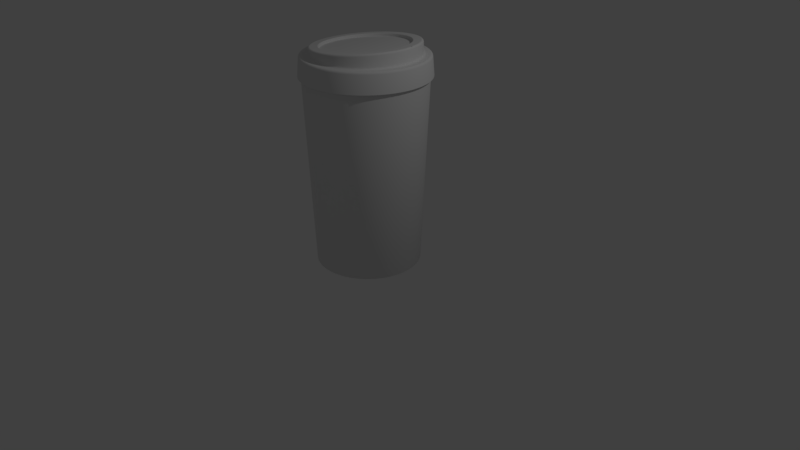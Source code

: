 # Source: coffeeCup2.blend  (saved by Blender 2.79.0; exported with 4.5.12 LTS)
import bpy
from mathutils import Matrix  # noqa: F401  (used for matrix-valued properties, if any)

bpy.ops.wm.read_factory_settings(use_empty=True)
scene = bpy.context.scene
scene.name = 'Scene'

# ---- collections
col_collection_1 = bpy.data.collections.new('Collection 1'); scene.collection.children.link(col_collection_1)

# ---- world
world_world = bpy.data.worlds.new('World'); scene.world = world_world
world_world.color = (0.05088, 0.05088, 0.05088)
world_world.use_sun_shadow = False
world_world.sun_shadow_jitter_overblur = 0.0
world_world.cycles.sampling_method = 'MANUAL'

# ---- cameras
cam_camera = bpy.data.cameras.new('Camera')
cam_camera.clip_end = 100.0
cam_camera.lens = 35.0
cam_camera.sensor_width = 32.0
cam_camera.sensor_height = 18.0
cam_camera.ortho_scale = 7.314
cam_camera.dof.focus_distance = 0.0
cam_camera.dof.aperture_fstop = 128.0

# ---- lights
light_lamp = bpy.data.lights.new('Lamp', 'POINT')
light_lamp.transmission_factor = 0.0
light_lamp.cutoff_distance = 30.0
light_lamp.energy = 100.0
light_lamp.shadow_buffer_clip_start = 1.001
light_lamp.shadow_soft_size = 0.1
light_lamp.shadow_maximum_resolution = 0.006
light_lamp.use_absolute_resolution = True

# ---- meshes
me_cylinder = bpy.data.meshes.new('Cylinder')
me_cylinder.from_pydata([(-6.09e-05, 0.7594, 2.375), (0.07437, 0.7557, 2.375), (0.1481, 0.7448, 2.375), (0.2204, 0.7267, 2.375), (0.2905, 0.7016, 2.375), (0.3579, 0.6697, 2.375), (0.4218, 0.6314, 2.375), (0.4817, 0.587, 2.375), (0.5369, 0.537, 2.375), (0.5869, 0.4817, 2.375), (0.6313, 0.4219, 2.375), (0.6696, 0.358, 2.375), (0.7015, 0.2906, 2.375), (0.7266, 0.2204, 2.375), (0.7447, 0.1481, 2.375), (0.7557, 0.07443, 2.375), (0.7593, -1.831e-07, 2.375), (0.7557, -0.07443, 2.375), (0.7447, -0.1481, 2.375), (0.7266, -0.2204, 2.375), (0.7015, -0.2906, 2.375), (0.6696, -0.358, 2.375), (0.6313, -0.4219, 2.375), (0.5869, -0.4817, 2.375), (0.5369, -0.537, 2.375), (0.4817, -0.587, 2.375), (0.4218, -0.6314, 2.375), (0.3579, -0.6697, 2.375), (0.2905, -0.7016, 2.375), (0.2204, -0.7267, 2.375), (0.1481, -0.7448, 2.375), (0.07437, -0.7557, 2.375), (-6.151e-05, -0.7594, 2.375), (-0.07449, -0.7557, 2.375), (-0.1482, -0.7448, 2.375), (-0.2205, -0.7267, 2.375), (-0.2907, -0.7016, 2.375), (-0.358, -0.6697, 2.375), (-0.4219, -0.6314, 2.375), (-0.4818, -0.587, 2.375), (-0.537, -0.537, 2.375), (-0.5871, -0.4817, 2.375), (-0.6315, -0.4219, 2.375), (-0.6698, -0.358, 2.375), (-0.7016, -0.2906, 2.375), (-0.7267, -0.2204, 2.375), (-0.7448, -0.1481, 2.375), (-0.7558, -0.07443, 2.375), (-0.7594, -4.124e-07, 2.375), (-0.7558, 0.07443, 2.375), (-0.7448, 0.1481, 2.375), (-0.7267, 0.2204, 2.375), (-0.7016, 0.2906, 2.375), (-0.6698, 0.358, 2.375), (-0.6315, 0.4219, 2.375), (-0.5871, 0.4817, 2.375), (-0.537, 0.537, 2.375), (-0.4818, 0.587, 2.375), (-0.4219, 0.6314, 2.375), (-0.358, 0.6697, 2.375), (-0.2907, 0.7016, 2.375), (-0.2205, 0.7267, 2.375), (-0.1482, 0.7448, 2.375), (-0.0745, 0.7557, 2.375), (-6.088e-05, 0.7973, 2.375), (0.07809, 0.7935, 2.375), (0.1555, 0.782, 2.375), (0.2314, 0.763, 2.375), (0.3051, 0.7366, 2.375), (0.3758, 0.7032, 2.375), (0.4429, 0.663, 2.375), (0.5058, 0.6164, 2.375), (0.5637, 0.5638, 2.375), (0.6163, 0.5058, 2.375), (0.6629, 0.443, 2.375), (0.7031, 0.3759, 2.375), (0.7366, 0.3051, 2.375), (0.7629, 0.2315, 2.375), (0.782, 0.1556, 2.375), (0.7934, 0.07815, 2.375), (0.7973, -1.787e-07, 2.375), (0.7934, -0.07815, 2.375), (0.782, -0.1556, 2.375), (0.7629, -0.2315, 2.375), (0.7366, -0.3051, 2.375), (0.7031, -0.3759, 2.375), (0.6629, -0.443, 2.375), (0.6163, -0.5058, 2.375), (0.5637, -0.5638, 2.375), (0.5058, -0.6164, 2.375), (0.4429, -0.663, 2.375), (0.3758, -0.7032, 2.375), (0.3051, -0.7366, 2.375), (0.2314, -0.763, 2.375), (0.1555, -0.782, 2.375), (0.07809, -0.7935, 2.375), (-6.152e-05, -0.7973, 2.375), (-0.07821, -0.7935, 2.375), (-0.1556, -0.782, 2.375), (-0.2315, -0.763, 2.375), (-0.3052, -0.7366, 2.375), (-0.3759, -0.7032, 2.375), (-0.443, -0.663, 2.375), (-0.5059, -0.6164, 2.375), (-0.5639, -0.5638, 2.375), (-0.6164, -0.5058, 2.375), (-0.663, -0.443, 2.375), (-0.7033, -0.3759, 2.375), (-0.7367, -0.3051, 2.375), (-0.7631, -0.2315, 2.375), (-0.7821, -0.1556, 2.375), (-0.7936, -0.07815, 2.375), (-0.7974, -4.195e-07, 2.375), (-0.7936, 0.07815, 2.375), (-0.7821, 0.1556, 2.375), (-0.7631, 0.2315, 2.375), (-0.7367, 0.3051, 2.375), (-0.7033, 0.3759, 2.375), (-0.663, 0.443, 2.375), (-0.6164, 0.5058, 2.375), (-0.5639, 0.5638, 2.375), (-0.5059, 0.6164, 2.375), (-0.443, 0.663, 2.375), (-0.3759, 0.7032, 2.375), (-0.3052, 0.7366, 2.375), (-0.2315, 0.763, 2.375), (-0.1556, 0.782, 2.375), (-0.07822, 0.7935, 2.375), (-6.074e-05, 0.696, 2.625), (-0.0002814, 0.6706, 2.65), (-9.029e-05, 0.6833, 2.628), (-0.0001711, 0.674, 2.638), (0.06541, 0.6674, 2.65), (0.06816, 0.6926, 2.625), (0.06588, 0.6708, 2.638), (0.06688, 0.68, 2.628), (0.1305, 0.6577, 2.65), (0.1357, 0.6826, 2.625), (0.1313, 0.6611, 2.637), (0.1332, 0.6702, 2.628), (0.1943, 0.6418, 2.65), (0.202, 0.666, 2.625), (0.1954, 0.645, 2.637), (0.1982, 0.6539, 2.628), (0.2562, 0.6196, 2.65), (0.2663, 0.643, 2.625), (0.2577, 0.6227, 2.637), (0.2614, 0.6313, 2.628), (0.3157, 0.5914, 2.65), (0.328, 0.6138, 2.625), (0.3175, 0.5944, 2.637), (0.322, 0.6026, 2.628), (0.3721, 0.5576, 2.65), (0.3866, 0.5787, 2.625), (0.3742, 0.5604, 2.637), (0.3795, 0.5681, 2.628), (0.425, 0.5184, 2.65), (0.4415, 0.538, 2.625), (0.4273, 0.521, 2.637), (0.4334, 0.5282, 2.628), (0.4737, 0.4742, 2.65), (0.4921, 0.4921, 2.625), (0.4763, 0.4766, 2.637), (0.483, 0.4832, 2.628), (0.5179, 0.4254, 2.65), (0.5379, 0.4415, 2.625), (0.5207, 0.4276, 2.637), (0.5281, 0.4335, 2.628), (0.5571, 0.3726, 2.65), (0.5786, 0.3867, 2.625), (0.5601, 0.3745, 2.637), (0.568, 0.3796, 2.628), (0.5909, 0.3161, 2.65), (0.6137, 0.3281, 2.625), (0.5941, 0.3177, 2.637), (0.6025, 0.3221, 2.628), (0.619, 0.2566, 2.65), (0.6429, 0.2663, 2.625), (0.6224, 0.2579, 2.637), (0.6312, 0.2615, 2.628), (0.6412, 0.1947, 2.65), (0.6659, 0.202, 2.625), (0.6447, 0.1957, 2.637), (0.6538, 0.1984, 2.628), (0.6572, 0.1308, 2.65), (0.6825, 0.1358, 2.625), (0.6608, 0.1315, 2.637), (0.67, 0.1333, 2.628), (0.6668, 0.06573, 2.65), (0.6926, 0.06822, 2.625), (0.6705, 0.06607, 2.637), (0.6799, 0.06698, 2.628), (0.6701, -1.79e-07, 2.65), (0.6959, -1.794e-07, 2.625), (0.6737, -1.79e-07, 2.637), (0.6832, -1.792e-07, 2.628), (0.6668, -0.06573, 2.65), (0.6926, -0.06822, 2.625), (0.6705, -0.06607, 2.637), (0.6799, -0.06698, 2.628), (0.6572, -0.1308, 2.65), (0.6825, -0.1358, 2.625), (0.6608, -0.1315, 2.637), (0.67, -0.1333, 2.628), (0.6412, -0.1947, 2.65), (0.6659, -0.202, 2.625), (0.6447, -0.1957, 2.637), (0.6538, -0.1984, 2.628), (0.619, -0.2566, 2.65), (0.6429, -0.2663, 2.625), (0.6224, -0.2579, 2.637), (0.6312, -0.2615, 2.628), (0.5909, -0.3161, 2.65), (0.6137, -0.3281, 2.625), (0.5941, -0.3177, 2.637), (0.6025, -0.3221, 2.628), (0.5571, -0.3726, 2.65), (0.5786, -0.3867, 2.625), (0.5601, -0.3745, 2.637), (0.568, -0.3796, 2.628), (0.5179, -0.4254, 2.65), (0.5379, -0.4415, 2.625), (0.5207, -0.4276, 2.637), (0.5281, -0.4335, 2.628), (0.4737, -0.4742, 2.65), (0.4921, -0.4921, 2.625), (0.4763, -0.4766, 2.637), (0.483, -0.4832, 2.628), (0.425, -0.5184, 2.65), (0.4415, -0.538, 2.625), (0.4273, -0.521, 2.637), (0.4334, -0.5282, 2.628), (0.3721, -0.5576, 2.65), (0.3866, -0.5787, 2.625), (0.3742, -0.5604, 2.637), (0.3795, -0.5681, 2.628), (0.3157, -0.5914, 2.65), (0.328, -0.6138, 2.625), (0.3175, -0.5944, 2.637), (0.322, -0.6026, 2.628), (0.2562, -0.6196, 2.65), (0.2663, -0.643, 2.625), (0.2577, -0.6227, 2.637), (0.2614, -0.6313, 2.628), (0.1943, -0.6418, 2.65), (0.202, -0.666, 2.625), (0.1954, -0.645, 2.637), (0.1982, -0.6539, 2.628), (0.1305, -0.6577, 2.65), (0.1357, -0.6826, 2.625), (0.1313, -0.6611, 2.637), (0.1332, -0.6702, 2.628), (0.06541, -0.6674, 2.65), (0.06816, -0.6926, 2.625), (0.06587, -0.6708, 2.638), (0.06688, -0.68, 2.628), (-0.0002822, -0.6706, 2.65), (-6.145e-05, -0.696, 2.625), (-0.0001718, -0.674, 2.638), (-9.101e-05, -0.6833, 2.628), (-0.06597, -0.6674, 2.65), (-0.06828, -0.6926, 2.625), (-0.06622, -0.6708, 2.638), (-0.06706, -0.68, 2.628), (-0.131, -0.6577, 2.65), (-0.1358, -0.6826, 2.625), (-0.1316, -0.6611, 2.638), (-0.1334, -0.6702, 2.628), (-0.1948, -0.6418, 2.65), (-0.2021, -0.666, 2.625), (-0.1958, -0.645, 2.638), (-0.1984, -0.6539, 2.628), (-0.2567, -0.6196, 2.65), (-0.2664, -0.643, 2.625), (-0.258, -0.6227, 2.638), (-0.2616, -0.6313, 2.628), (-0.3162, -0.5914, 2.65), (-0.3281, -0.6138, 2.625), (-0.3178, -0.5944, 2.638), (-0.3222, -0.6026, 2.628), (-0.3726, -0.5576, 2.65), (-0.3867, -0.5787, 2.625), (-0.3745, -0.5604, 2.637), (-0.3797, -0.5681, 2.628), (-0.4254, -0.5184, 2.65), (-0.4416, -0.538, 2.625), (-0.4276, -0.521, 2.637), (-0.4335, -0.5282, 2.628), (-0.4741, -0.4742, 2.65), (-0.4922, -0.4921, 2.625), (-0.4766, -0.4766, 2.637), (-0.4832, -0.4832, 2.628), (-0.5182, -0.4254, 2.65), (-0.5381, -0.4415, 2.625), (-0.521, -0.4276, 2.637), (-0.5282, -0.4335, 2.628), (-0.5573, -0.3726, 2.65), (-0.5787, -0.3867, 2.625), (-0.5603, -0.3745, 2.637), (-0.5682, -0.3796, 2.628), (-0.5911, -0.3161, 2.65), (-0.6139, -0.3281, 2.625), (-0.5943, -0.3177, 2.637), (-0.6026, -0.3221, 2.628), (-0.6192, -0.2566, 2.65), (-0.6431, -0.2663, 2.625), (-0.6226, -0.2579, 2.637), (-0.6313, -0.2615, 2.628), (-0.6413, -0.1947, 2.65), (-0.6661, -0.202, 2.625), (-0.6448, -0.1957, 2.637), (-0.6539, -0.1984, 2.628), (-0.6573, -0.1308, 2.65), (-0.6827, -0.1358, 2.625), (-0.6609, -0.1315, 2.637), (-0.6702, -0.1333, 2.628), (-0.6669, -0.06573, 2.65), (-0.6927, -0.06822, 2.625), (-0.6706, -0.06607, 2.637), (-0.68, -0.06698, 2.628), (-0.6702, -4.195e-07, 2.65), (-0.696, -4.186e-07, 2.625), (-0.6738, -4.194e-07, 2.637), (-0.6833, -4.191e-07, 2.628), (-0.6669, 0.06573, 2.65), (-0.6927, 0.06822, 2.625), (-0.6706, 0.06607, 2.637), (-0.68, 0.06697, 2.628), (-0.6573, 0.1308, 2.65), (-0.6827, 0.1358, 2.625), (-0.6609, 0.1315, 2.637), (-0.6702, 0.1333, 2.628), (-0.6413, 0.1947, 2.65), (-0.6661, 0.202, 2.625), (-0.6448, 0.1957, 2.637), (-0.6539, 0.1984, 2.628), (-0.6192, 0.2566, 2.65), (-0.6431, 0.2663, 2.625), (-0.6226, 0.2579, 2.637), (-0.6313, 0.2615, 2.628), (-0.5911, 0.3161, 2.65), (-0.6139, 0.3281, 2.625), (-0.5943, 0.3177, 2.637), (-0.6026, 0.3221, 2.628), (-0.5573, 0.3726, 2.65), (-0.5787, 0.3867, 2.625), (-0.5603, 0.3745, 2.637), (-0.5682, 0.3796, 2.628), (-0.5182, 0.4254, 2.65), (-0.5381, 0.4415, 2.625), (-0.521, 0.4276, 2.637), (-0.5282, 0.4335, 2.628), (-0.4741, 0.4742, 2.65), (-0.4922, 0.4921, 2.625), (-0.4766, 0.4766, 2.637), (-0.4832, 0.4832, 2.628), (-0.4254, 0.5184, 2.65), (-0.4416, 0.538, 2.625), (-0.4276, 0.521, 2.638), (-0.4335, 0.5282, 2.628), (-0.3726, 0.5576, 2.65), (-0.3867, 0.5787, 2.625), (-0.3745, 0.5604, 2.637), (-0.3797, 0.5681, 2.628), (-0.3162, 0.5914, 2.65), (-0.3281, 0.6138, 2.625), (-0.3178, 0.5944, 2.638), (-0.3222, 0.6026, 2.628), (-0.2567, 0.6196, 2.65), (-0.2664, 0.643, 2.625), (-0.258, 0.6227, 2.638), (-0.2616, 0.6313, 2.628), (-0.1948, 0.6418, 2.65), (-0.2021, 0.666, 2.625), (-0.1958, 0.645, 2.638), (-0.1984, 0.6539, 2.628), (-0.131, 0.6577, 2.65), (-0.1358, 0.6826, 2.625), (-0.1316, 0.6611, 2.638), (-0.1334, 0.6702, 2.628), (-0.06598, 0.6674, 2.65), (-0.06828, 0.6926, 2.625), (-0.06622, 0.6708, 2.638), (-0.06706, 0.68, 2.628), (0.07365, 0.7484, 2.625), (0.07633, 0.7756, 2.6), (0.07492, 0.7613, 2.622), (0.0759, 0.7713, 2.613), (-6.089e-05, 0.7794, 2.6), (-6.085e-05, 0.7521, 2.625), (-6.088e-05, 0.775, 2.613), (-6.087e-05, 0.765, 2.622), (0.1467, 0.7376, 2.625), (0.152, 0.7644, 2.6), (0.1492, 0.7503, 2.622), (0.1511, 0.7601, 2.613), (0.2183, 0.7197, 2.625), (0.2262, 0.7458, 2.6), (0.222, 0.7321, 2.622), (0.2249, 0.7416, 2.613), (0.2877, 0.6948, 2.625), (0.2982, 0.7201, 2.6), (0.2927, 0.7068, 2.622), (0.2965, 0.716, 2.613), (0.3545, 0.6633, 2.625), (0.3673, 0.6874, 2.6), (0.3606, 0.6747, 2.622), (0.3653, 0.6835, 2.613), (0.4178, 0.6253, 2.625), (0.4329, 0.648, 2.6), (0.425, 0.6361, 2.622), (0.4305, 0.6444, 2.613), (0.477, 0.5814, 2.625), (0.4944, 0.6025, 2.6), (0.4853, 0.5914, 2.622), (0.4916, 0.5991, 2.613), (0.5317, 0.5318, 2.625), (0.5511, 0.5511, 2.6), (0.5409, 0.5409, 2.622), (0.548, 0.548, 2.613), (0.5813, 0.4771, 2.625), (0.6024, 0.4944, 2.6), (0.5913, 0.4853, 2.622), (0.599, 0.4917, 2.613), (0.6253, 0.4178, 2.625), (0.648, 0.433, 2.6), (0.636, 0.425, 2.622), (0.6443, 0.4306, 2.613), (0.6632, 0.3545, 2.625), (0.6873, 0.3674, 2.6), (0.6746, 0.3606, 2.622), (0.6834, 0.3653, 2.613), (0.6948, 0.2878, 2.625), (0.72, 0.2983, 2.6), (0.7067, 0.2928, 2.622), (0.716, 0.2966, 2.613), (0.7196, 0.2183, 2.625), (0.7458, 0.2262, 2.6), (0.732, 0.2221, 2.622), (0.7416, 0.225, 2.613), (0.7376, 0.1467, 2.625), (0.7644, 0.1521, 2.6), (0.7502, 0.1492, 2.622), (0.7601, 0.1512, 2.613), (0.7484, 0.07372, 2.625), (0.7756, 0.07639, 2.6), (0.7613, 0.07498, 2.622), (0.7712, 0.07596, 2.613), (0.752, -1.804e-07, 2.625), (0.7793, -1.806e-07, 2.6), (0.7649, -1.806e-07, 2.622), (0.7749, -1.807e-07, 2.613), (0.7484, -0.07372, 2.625), (0.7756, -0.07639, 2.6), (0.7613, -0.07498, 2.622), (0.7712, -0.07596, 2.613), (0.7376, -0.1467, 2.625), (0.7644, -0.1521, 2.6), (0.7502, -0.1492, 2.622), (0.7601, -0.1512, 2.613), (0.7196, -0.2183, 2.625), (0.7458, -0.2262, 2.6), (0.732, -0.2221, 2.622), (0.7416, -0.225, 2.613), (0.6948, -0.2878, 2.625), (0.72, -0.2983, 2.6), (0.7067, -0.2928, 2.622), (0.716, -0.2966, 2.613), (0.6632, -0.3545, 2.625), (0.6873, -0.3674, 2.6), (0.6746, -0.3606, 2.622), (0.6834, -0.3653, 2.613), (0.6253, -0.4178, 2.625), (0.648, -0.433, 2.6), (0.636, -0.425, 2.622), (0.6443, -0.4306, 2.613), (0.5813, -0.4771, 2.625), (0.6024, -0.4944, 2.6), (0.5913, -0.4853, 2.622), (0.599, -0.4917, 2.613), (0.5317, -0.5318, 2.625), (0.5511, -0.5511, 2.6), (0.5409, -0.5409, 2.622), (0.548, -0.548, 2.613), (0.477, -0.5814, 2.625), (0.4944, -0.6025, 2.6), (0.4853, -0.5914, 2.622), (0.4916, -0.5991, 2.613), (0.4178, -0.6253, 2.625), (0.4329, -0.648, 2.6), (0.425, -0.6361, 2.622), (0.4305, -0.6444, 2.613), (0.3545, -0.6633, 2.625), (0.3673, -0.6874, 2.6), (0.3606, -0.6747, 2.622), (0.3653, -0.6835, 2.613), (0.2877, -0.6948, 2.625), (0.2982, -0.7201, 2.6), (0.2927, -0.7068, 2.622), (0.2965, -0.716, 2.613), (0.2183, -0.7197, 2.625), (0.2262, -0.7458, 2.6), (0.222, -0.7321, 2.622), (0.2249, -0.7416, 2.613), (0.1467, -0.7376, 2.625), (0.152, -0.7644, 2.6), (0.1492, -0.7503, 2.622), (0.1511, -0.7601, 2.613), (0.07365, -0.7484, 2.625), (0.07633, -0.7756, 2.6), (0.07492, -0.7613, 2.622), (0.0759, -0.7713, 2.613), (-6.149e-05, -0.7521, 2.625), (-6.152e-05, -0.7794, 2.6), (-6.151e-05, -0.765, 2.622), (-6.151e-05, -0.775, 2.613), (-0.07378, -0.7484, 2.625), (-0.07646, -0.7756, 2.6), (-0.07505, -0.7613, 2.622), (-0.07603, -0.7713, 2.613), (-0.1468, -0.7376, 2.625), (-0.1521, -0.7644, 2.6), (-0.1493, -0.7503, 2.622), (-0.1513, -0.7601, 2.613), (-0.2184, -0.7197, 2.625), (-0.2263, -0.7458, 2.6), (-0.2221, -0.7321, 2.622), (-0.225, -0.7416, 2.613), (-0.2879, -0.6948, 2.625), (-0.2983, -0.7201, 2.6), (-0.2928, -0.7068, 2.622), (-0.2966, -0.716, 2.613), (-0.3546, -0.6633, 2.625), (-0.3675, -0.6874, 2.6), (-0.3607, -0.6747, 2.622), (-0.3654, -0.6835, 2.613), (-0.4179, -0.6253, 2.625), (-0.4331, -0.648, 2.6), (-0.4251, -0.6361, 2.622), (-0.4306, -0.6444, 2.613), (-0.4772, -0.5814, 2.625), (-0.4945, -0.6025, 2.6), (-0.4854, -0.5914, 2.622), (-0.4917, -0.5991, 2.613), (-0.5319, -0.5318, 2.625), (-0.5512, -0.5511, 2.6), (-0.541, -0.5409, 2.622), (-0.5481, -0.548, 2.613), (-0.5814, -0.4771, 2.625), (-0.6025, -0.4944, 2.6), (-0.5914, -0.4853, 2.622), (-0.5992, -0.4917, 2.613), (-0.6254, -0.4178, 2.625), (-0.6481, -0.433, 2.6), (-0.6361, -0.425, 2.622), (-0.6445, -0.4306, 2.613), (-0.6633, -0.3545, 2.625), (-0.6874, -0.3674, 2.6), (-0.6747, -0.3606, 2.622), (-0.6836, -0.3653, 2.613), (-0.6949, -0.2878, 2.625), (-0.7201, -0.2983, 2.6), (-0.7068, -0.2928, 2.622), (-0.7161, -0.2966, 2.613), (-0.7197, -0.2183, 2.625), (-0.7459, -0.2262, 2.6), (-0.7321, -0.2221, 2.622), (-0.7417, -0.225, 2.613), (-0.7377, -0.1467, 2.625), (-0.7645, -0.1521, 2.6), (-0.7504, -0.1492, 2.622), (-0.7602, -0.1512, 2.613), (-0.7485, -0.07372, 2.625), (-0.7757, -0.07639, 2.6), (-0.7614, -0.07498, 2.622), (-0.7713, -0.07596, 2.613), (-0.7521, -4.165e-07, 2.625), (-0.7795, -4.16e-07, 2.6), (-0.7651, -4.161e-07, 2.622), (-0.7751, -4.159e-07, 2.613), (-0.7485, 0.07371, 2.625), (-0.7757, 0.07639, 2.6), (-0.7614, 0.07498, 2.622), (-0.7713, 0.07596, 2.613), (-0.7377, 0.1467, 2.625), (-0.7645, 0.1521, 2.6), (-0.7504, 0.1492, 2.622), (-0.7602, 0.1512, 2.613), (-0.7197, 0.2183, 2.625), (-0.7459, 0.2262, 2.6), (-0.7321, 0.2221, 2.622), (-0.7417, 0.225, 2.613), (-0.6949, 0.2878, 2.625), (-0.7201, 0.2983, 2.6), (-0.7068, 0.2928, 2.622), (-0.7161, 0.2966, 2.613), (-0.6633, 0.3545, 2.625), (-0.6874, 0.3674, 2.6), (-0.6747, 0.3606, 2.622), (-0.6836, 0.3653, 2.613), (-0.6254, 0.4178, 2.625), (-0.6481, 0.433, 2.6), (-0.6361, 0.425, 2.622), (-0.6445, 0.4306, 2.613), (-0.5814, 0.4771, 2.625), (-0.6025, 0.4944, 2.6), (-0.5914, 0.4853, 2.622), (-0.5992, 0.4917, 2.613), (-0.5319, 0.5318, 2.625), (-0.5512, 0.5511, 2.6), (-0.541, 0.5409, 2.622), (-0.5481, 0.548, 2.613), (-0.4772, 0.5814, 2.625), (-0.4945, 0.6025, 2.6), (-0.4854, 0.5914, 2.622), (-0.4917, 0.5991, 2.613), (-0.4179, 0.6253, 2.625), (-0.4331, 0.648, 2.6), (-0.4251, 0.6361, 2.622), (-0.4306, 0.6444, 2.613), (-0.3546, 0.6633, 2.625), (-0.3675, 0.6874, 2.6), (-0.3607, 0.6747, 2.622), (-0.3654, 0.6835, 2.613), (-0.2879, 0.6948, 2.625), (-0.2983, 0.7201, 2.6), (-0.2928, 0.7068, 2.622), (-0.2966, 0.716, 2.613), (-0.2184, 0.7197, 2.625), (-0.2263, 0.7458, 2.6), (-0.2221, 0.7321, 2.622), (-0.225, 0.7416, 2.613), (-0.1468, 0.7376, 2.625), (-0.1521, 0.7644, 2.6), (-0.1493, 0.7503, 2.622), (-0.1513, 0.7601, 2.613), (-0.07378, 0.7484, 2.625), (-0.07646, 0.7756, 2.6), (-0.07505, 0.7613, 2.622), (-0.07603, 0.7713, 2.613), (0.06184, 0.6422, 2.755), (0.06458, 0.6674, 2.731), (0.06312, 0.6548, 2.752), (0.06412, 0.664, 2.743), (-0.0009426, 0.6706, 2.725), (-0.001164, 0.6453, 2.75), (-0.001053, 0.6672, 2.737), (-0.001134, 0.658, 2.747), (0.1242, 0.6329, 2.761), (0.1295, 0.6577, 2.736), (0.1267, 0.6453, 2.758), (0.1287, 0.6544, 2.749), (0.1854, 0.6175, 2.766), (0.1931, 0.6418, 2.742), (0.1891, 0.6296, 2.763), (0.1919, 0.6385, 2.754), (0.2448, 0.5962, 2.771), (0.2549, 0.6196, 2.747), (0.2497, 0.6079, 2.768), (0.2534, 0.6164, 2.759), (0.3019, 0.5691, 2.776), (0.3141, 0.5914, 2.752), (0.3079, 0.5803, 2.773), (0.3124, 0.5884, 2.764), (0.356, 0.5365, 2.781), (0.3704, 0.5576, 2.757), (0.363, 0.5471, 2.778), (0.3683, 0.5548, 2.769), (0.4066, 0.4988, 2.785), (0.4231, 0.5184, 2.762), (0.4147, 0.5086, 2.783), (0.4207, 0.5158, 2.774), (0.4534, 0.4563, 2.789), (0.4717, 0.4742, 2.766), (0.4624, 0.4652, 2.787), (0.4691, 0.4718, 2.778), (0.4958, 0.4094, 2.793), (0.5157, 0.4254, 2.77), (0.5056, 0.4174, 2.79), (0.5129, 0.4233, 2.782), (0.5333, 0.3585, 2.796), (0.5548, 0.3726, 2.773), (0.5439, 0.3655, 2.794), (0.5517, 0.3707, 2.785), (0.5658, 0.3042, 2.799), (0.5885, 0.3161, 2.776), (0.577, 0.3102, 2.797), (0.5853, 0.3145, 2.788), (0.5927, 0.2469, 2.801), (0.6165, 0.2566, 2.778), (0.6045, 0.2518, 2.799), (0.6132, 0.2553, 2.79), (0.614, 0.1873, 2.803), (0.6386, 0.1947, 2.78), (0.6261, 0.191, 2.801), (0.6352, 0.1937, 2.792), (0.6293, 0.1259, 2.804), (0.6546, 0.1308, 2.782), (0.6418, 0.1284, 2.802), (0.651, 0.1302, 2.794), (0.6386, 0.06325, 2.805), (0.6642, 0.06573, 2.782), (0.6512, 0.06449, 2.803), (0.6606, 0.0654, 2.795), (0.6417, -1.786e-07, 2.805), (0.6674, -1.79e-07, 2.783), (0.6544, -1.788e-07, 2.803), (0.6638, -1.789e-07, 2.795), (0.6386, -0.06325, 2.805), (0.6642, -0.06573, 2.782), (0.6512, -0.06449, 2.803), (0.6606, -0.0654, 2.795), (0.6293, -0.1259, 2.804), (0.6546, -0.1308, 2.782), (0.6418, -0.1284, 2.802), (0.651, -0.1302, 2.794), (0.614, -0.1873, 2.803), (0.6386, -0.1947, 2.78), (0.6261, -0.191, 2.801), (0.6352, -0.1937, 2.792), (0.5927, -0.2469, 2.801), (0.6165, -0.2566, 2.778), (0.6045, -0.2518, 2.799), (0.6132, -0.2553, 2.79), (0.5658, -0.3042, 2.799), (0.5885, -0.3161, 2.776), (0.577, -0.3102, 2.797), (0.5853, -0.3145, 2.788), (0.5333, -0.3585, 2.796), (0.5548, -0.3726, 2.773), (0.5439, -0.3655, 2.794), (0.5517, -0.3707, 2.785), (0.4958, -0.4094, 2.793), (0.5157, -0.4254, 2.77), (0.5056, -0.4174, 2.79), (0.5129, -0.4233, 2.782), (0.4534, -0.4563, 2.789), (0.4717, -0.4742, 2.766), (0.4624, -0.4652, 2.787), (0.4691, -0.4718, 2.778), (0.4066, -0.4988, 2.785), (0.4231, -0.5184, 2.762), (0.4147, -0.5086, 2.783), (0.4207, -0.5158, 2.774), (0.356, -0.5365, 2.781), (0.3704, -0.5576, 2.757), (0.363, -0.5471, 2.778), (0.3683, -0.5548, 2.769), (0.3019, -0.5691, 2.776), (0.3141, -0.5914, 2.752), (0.3079, -0.5803, 2.773), (0.3124, -0.5884, 2.764), (0.2448, -0.5962, 2.771), (0.2549, -0.6196, 2.747), (0.2497, -0.6079, 2.768), (0.2534, -0.6164, 2.759), (0.1854, -0.6175, 2.766), (0.1931, -0.6418, 2.742), (0.1891, -0.6296, 2.763), (0.1919, -0.6385, 2.754), (0.1242, -0.6329, 2.761), (0.1295, -0.6577, 2.736), (0.1267, -0.6453, 2.758), (0.1287, -0.6544, 2.749), (0.06184, -0.6422, 2.755), (0.06458, -0.6674, 2.731), (0.06312, -0.6548, 2.752), (0.06412, -0.664, 2.743), (-0.001165, -0.6453, 2.75), (-0.0009433, -0.6706, 2.725), (-0.001135, -0.658, 2.747), (-0.001054, -0.6672, 2.737), (-0.06417, -0.6422, 2.745), (-0.06647, -0.6674, 2.719), (-0.06539, -0.6548, 2.741), (-0.06623, -0.664, 2.732), (-0.1266, -0.6329, 2.739), (-0.1314, -0.6577, 2.714), (-0.129, -0.6453, 2.736), (-0.1308, -0.6544, 2.726), (-0.1878, -0.6175, 2.734), (-0.195, -0.6418, 2.708), (-0.1914, -0.6296, 2.73), (-0.1941, -0.6385, 2.721), (-0.2472, -0.5962, 2.729), (-0.2568, -0.6196, 2.703), (-0.252, -0.6079, 2.725), (-0.2555, -0.6164, 2.715), (-0.3042, -0.5691, 2.724), (-0.3161, -0.5914, 2.698), (-0.3101, -0.5803, 2.72), (-0.3145, -0.5884, 2.71), (-0.3583, -0.5365, 2.719), (-0.3724, -0.5576, 2.693), (-0.3653, -0.5471, 2.715), (-0.3705, -0.5548, 2.705), (-0.409, -0.4988, 2.715), (-0.4251, -0.5184, 2.688), (-0.417, -0.5086, 2.711), (-0.4229, -0.5158, 2.701), (-0.4557, -0.4563, 2.711), (-0.4738, -0.4742, 2.684), (-0.4647, -0.4652, 2.707), (-0.4713, -0.4718, 2.697), (-0.4981, -0.4094, 2.707), (-0.5179, -0.4254, 2.68), (-0.5079, -0.4174, 2.703), (-0.5151, -0.4233, 2.693), (-0.5357, -0.3585, 2.704), (-0.557, -0.3726, 2.677), (-0.5462, -0.3655, 2.699), (-0.554, -0.3707, 2.69), (-0.5681, -0.3042, 2.701), (-0.5907, -0.3161, 2.674), (-0.5793, -0.3102, 2.697), (-0.5876, -0.3145, 2.687), (-0.5951, -0.2469, 2.699), (-0.6188, -0.2566, 2.672), (-0.6068, -0.2518, 2.694), (-0.6155, -0.2553, 2.684), (-0.6163, -0.1873, 2.697), (-0.641, -0.1947, 2.67), (-0.6285, -0.191, 2.692), (-0.6375, -0.1937, 2.682), (-0.6316, -0.1259, 2.695), (-0.6569, -0.1308, 2.668), (-0.6441, -0.1284, 2.691), (-0.6533, -0.1302, 2.681), (-0.6409, -0.06325, 2.695), (-0.6666, -0.06573, 2.667), (-0.6535, -0.06449, 2.69), (-0.6629, -0.0654, 2.68), (-0.644, -4.186e-07, 2.694), (-0.6698, -4.195e-07, 2.667), (-0.6567, -4.191e-07, 2.69), (-0.6661, -4.194e-07, 2.68), (-0.6409, 0.06325, 2.695), (-0.6666, 0.06573, 2.667), (-0.6535, 0.06449, 2.69), (-0.6629, 0.0654, 2.68), (-0.6316, 0.1259, 2.695), (-0.6569, 0.1308, 2.668), (-0.6441, 0.1284, 2.691), (-0.6533, 0.1302, 2.681), (-0.6163, 0.1873, 2.697), (-0.641, 0.1947, 2.67), (-0.6285, 0.191, 2.692), (-0.6375, 0.1937, 2.682), (-0.5951, 0.2469, 2.699), (-0.6188, 0.2566, 2.672), (-0.6068, 0.2518, 2.694), (-0.6155, 0.2553, 2.684), (-0.5681, 0.3042, 2.701), (-0.5907, 0.3161, 2.674), (-0.5793, 0.3102, 2.697), (-0.5876, 0.3145, 2.687), (-0.5357, 0.3585, 2.704), (-0.557, 0.3726, 2.677), (-0.5462, 0.3655, 2.699), (-0.554, 0.3707, 2.69), (-0.4981, 0.4094, 2.707), (-0.5179, 0.4254, 2.68), (-0.5079, 0.4174, 2.703), (-0.5151, 0.4233, 2.693), (-0.4557, 0.4563, 2.711), (-0.4738, 0.4742, 2.684), (-0.4647, 0.4652, 2.707), (-0.4713, 0.4718, 2.697), (-0.409, 0.4988, 2.715), (-0.4251, 0.5184, 2.688), (-0.417, 0.5086, 2.711), (-0.4229, 0.5158, 2.701), (-0.3583, 0.5365, 2.719), (-0.3724, 0.5576, 2.693), (-0.3653, 0.5471, 2.715), (-0.3705, 0.5548, 2.705), (-0.3042, 0.5691, 2.724), (-0.3161, 0.5914, 2.698), (-0.3101, 0.5803, 2.72), (-0.3145, 0.5884, 2.71), (-0.2472, 0.5962, 2.729), (-0.2568, 0.6196, 2.703), (-0.252, 0.6079, 2.725), (-0.2555, 0.6164, 2.715), (-0.1878, 0.6175, 2.734), (-0.195, 0.6418, 2.708), (-0.1914, 0.6296, 2.73), (-0.1941, 0.6385, 2.721), (-0.1266, 0.6329, 2.739), (-0.1314, 0.6577, 2.714), (-0.129, 0.6453, 2.736), (-0.1308, 0.6544, 2.726), (-0.06417, 0.6422, 2.745), (-0.06647, 0.6674, 2.719), (-0.06539, 0.6548, 2.741), (-0.06623, 0.664, 2.732), (-0.001164, 0.5515, 2.75), (-0.0005019, 0.5439, 2.742), (-0.0009699, 0.5461, 2.748), (0.05261, 0.5413, 2.747), (0.05269, 0.5489, 2.755), (0.05236, 0.5435, 2.752), (0.1052, 0.5335, 2.752), (0.106, 0.5409, 2.759), (0.1052, 0.5356, 2.757), (0.1568, 0.5205, 2.756), (0.1583, 0.5278, 2.764), (0.157, 0.5226, 2.761), (0.2069, 0.5025, 2.76), (0.2091, 0.5095, 2.768), (0.2072, 0.5046, 2.766), (0.2549, 0.4797, 2.765), (0.2578, 0.4864, 2.772), (0.2555, 0.4817, 2.77), (0.3005, 0.4522, 2.768), (0.3041, 0.4586, 2.776), (0.3013, 0.4541, 2.774), (0.3432, 0.4205, 2.772), (0.3474, 0.4263, 2.78), (0.3442, 0.4222, 2.778), (0.3826, 0.3846, 2.776), (0.3873, 0.39, 2.784), (0.3837, 0.3862, 2.781), (0.4183, 0.3451, 2.779), (0.4235, 0.3499, 2.787), (0.4196, 0.3465, 2.784), (0.45, 0.3022, 2.781), (0.4557, 0.3064, 2.789), (0.4514, 0.3034, 2.787), (0.4774, 0.2564, 2.784), (0.4834, 0.26, 2.792), (0.4788, 0.2574, 2.789), (0.5001, 0.2081, 2.786), (0.5064, 0.2111, 2.794), (0.5017, 0.209, 2.791), (0.518, 0.1579, 2.787), (0.5246, 0.1601, 2.795), (0.5197, 0.1585, 2.793), (0.5309, 0.1061, 2.788), (0.5377, 0.1076, 2.797), (0.5326, 0.1065, 2.794), (0.5387, 0.05331, 2.789), (0.5456, 0.05406, 2.797), (0.5405, 0.05353, 2.795), (0.5413, -1.773e-07, 2.789), (0.5483, -1.774e-07, 2.797), (0.5431, -1.773e-07, 2.795), (0.5387, -0.05331, 2.789), (0.5456, -0.05406, 2.797), (0.5405, -0.05353, 2.795), (0.5309, -0.1061, 2.788), (0.5377, -0.1076, 2.797), (0.5326, -0.1065, 2.794), (0.518, -0.1579, 2.787), (0.5246, -0.1601, 2.795), (0.5197, -0.1585, 2.793), (0.5001, -0.2081, 2.786), (0.5064, -0.2111, 2.794), (0.5017, -0.209, 2.791), (0.4774, -0.2564, 2.784), (0.4834, -0.26, 2.792), (0.4788, -0.2574, 2.789), (0.45, -0.3022, 2.781), (0.4557, -0.3064, 2.789), (0.4514, -0.3034, 2.787), (0.4183, -0.3451, 2.779), (0.4235, -0.3499, 2.787), (0.4196, -0.3465, 2.784), (0.3826, -0.3846, 2.776), (0.3873, -0.39, 2.784), (0.3837, -0.3862, 2.781), (0.3432, -0.4205, 2.772), (0.3474, -0.4263, 2.78), (0.3442, -0.4222, 2.778), (0.3005, -0.4522, 2.768), (0.3041, -0.4586, 2.776), (0.3013, -0.4541, 2.774), (0.2549, -0.4797, 2.765), (0.2578, -0.4864, 2.772), (0.2555, -0.4817, 2.77), (0.2069, -0.5025, 2.76), (0.2091, -0.5095, 2.768), (0.2072, -0.5046, 2.766), (0.1568, -0.5205, 2.756), (0.1583, -0.5278, 2.764), (0.157, -0.5226, 2.761), (0.1052, -0.5335, 2.752), (0.106, -0.5409, 2.759), (0.1052, -0.5356, 2.757), (0.05261, -0.5413, 2.747), (0.05269, -0.5489, 2.755), (0.05236, -0.5435, 2.752), (-0.0005027, -0.5439, 2.742), (-0.001165, -0.5515, 2.75), (-0.0009707, -0.5461, 2.748), (-0.05361, -0.5413, 2.738), (-0.05502, -0.5489, 2.745), (-0.0543, -0.5435, 2.743), (-0.1062, -0.5335, 2.733), (-0.1084, -0.5409, 2.741), (-0.1071, -0.5356, 2.739), (-0.1578, -0.5205, 2.729), (-0.1607, -0.5278, 2.736), (-0.1589, -0.5226, 2.734), (-0.2079, -0.5025, 2.725), (-0.2114, -0.5095, 2.732), (-0.2092, -0.5046, 2.73), (-0.2559, -0.4797, 2.72), (-0.2602, -0.4864, 2.728), (-0.2574, -0.4817, 2.726), (-0.3015, -0.4522, 2.716), (-0.3064, -0.4586, 2.724), (-0.3032, -0.4541, 2.722), (-0.3442, -0.4205, 2.713), (-0.3497, -0.4263, 2.72), (-0.3461, -0.4222, 2.718), (-0.3836, -0.3846, 2.709), (-0.3897, -0.39, 2.716), (-0.3857, -0.3862, 2.715), (-0.4194, -0.3451, 2.706), (-0.4259, -0.3499, 2.713), (-0.4215, -0.3465, 2.711), (-0.451, -0.3022, 2.704), (-0.458, -0.3064, 2.71), (-0.4533, -0.3034, 2.709), (-0.4784, -0.2564, 2.701), (-0.4857, -0.26, 2.708), (-0.4808, -0.2574, 2.706), (-0.5011, -0.2081, 2.699), (-0.5088, -0.2111, 2.706), (-0.5036, -0.209, 2.704), (-0.519, -0.1579, 2.698), (-0.5269, -0.1601, 2.705), (-0.5216, -0.1585, 2.703), (-0.5319, -0.1061, 2.697), (-0.54, -0.1076, 2.703), (-0.5346, -0.1065, 2.702), (-0.5397, -0.05331, 2.696), (-0.5479, -0.05406, 2.703), (-0.5424, -0.05353, 2.701), (-0.5423, -4.15e-07, 2.696), (-0.5506, -4.153e-07, 2.702), (-0.545, -4.151e-07, 2.701), (-0.5397, 0.05331, 2.696), (-0.5479, 0.05406, 2.703), (-0.5424, 0.05353, 2.701), (-0.5319, 0.1061, 2.697), (-0.54, 0.1076, 2.703), (-0.5346, 0.1065, 2.702), (-0.519, 0.1579, 2.698), (-0.5269, 0.1601, 2.705), (-0.5216, 0.1585, 2.703), (-0.5011, 0.2081, 2.699), (-0.5088, 0.2111, 2.706), (-0.5036, 0.209, 2.704), (-0.4784, 0.2564, 2.701), (-0.4857, 0.26, 2.708), (-0.4808, 0.2574, 2.706), (-0.451, 0.3022, 2.704), (-0.458, 0.3064, 2.71), (-0.4533, 0.3034, 2.709), (-0.4194, 0.3451, 2.706), (-0.4259, 0.3499, 2.713), (-0.4215, 0.3465, 2.711), (-0.3836, 0.3846, 2.709), (-0.3897, 0.39, 2.716), (-0.3857, 0.3862, 2.715), (-0.3442, 0.4204, 2.713), (-0.3497, 0.4263, 2.72), (-0.3461, 0.4222, 2.718), (-0.3015, 0.4522, 2.716), (-0.3064, 0.4586, 2.724), (-0.3032, 0.4541, 2.722), (-0.2559, 0.4797, 2.72), (-0.2602, 0.4864, 2.728), (-0.2574, 0.4817, 2.726), (-0.2079, 0.5025, 2.725), (-0.2114, 0.5095, 2.732), (-0.2092, 0.5046, 2.73), (-0.1578, 0.5205, 2.729), (-0.1607, 0.5278, 2.736), (-0.1589, 0.5226, 2.734), (-0.1062, 0.5335, 2.733), (-0.1084, 0.5409, 2.741), (-0.1071, 0.5356, 2.739), (-0.05361, 0.5413, 2.738), (-0.05502, 0.5489, 2.745), (-0.0543, 0.5435, 2.743), (0.001484, 0.5439, 2.72), (0.002145, 0.5363, 2.713), (0.001952, 0.5417, 2.715), (0.05451, 0.5337, 2.717), (0.05459, 0.5413, 2.725), (0.05484, 0.5391, 2.719), (0.1064, 0.526, 2.722), (0.1072, 0.5335, 2.729), (0.1072, 0.5313, 2.724), (0.1572, 0.5132, 2.726), (0.1588, 0.5205, 2.734), (0.1586, 0.5184, 2.728), (0.2066, 0.4955, 2.73), (0.2088, 0.5025, 2.738), (0.2085, 0.5005, 2.733), (0.254, 0.473, 2.734), (0.2569, 0.4797, 2.742), (0.2563, 0.4777, 2.737), (0.299, 0.4459, 2.738), (0.3025, 0.4522, 2.746), (0.3018, 0.4504, 2.741), (0.3411, 0.4146, 2.742), (0.3452, 0.4205, 2.75), (0.3443, 0.4187, 2.744), (0.3799, 0.3792, 2.745), (0.3846, 0.3846, 2.753), (0.3835, 0.383, 2.748), (0.4151, 0.3402, 2.748), (0.4203, 0.3451, 2.756), (0.4191, 0.3436, 2.751), (0.4464, 0.298, 2.751), (0.452, 0.3022, 2.759), (0.4506, 0.3009, 2.754), (0.4733, 0.2528, 2.753), (0.4793, 0.2564, 2.761), (0.4779, 0.2553, 2.756), (0.4957, 0.2052, 2.755), (0.5021, 0.2081, 2.763), (0.5005, 0.2073, 2.758), (0.5134, 0.1557, 2.757), (0.52, 0.1579, 2.765), (0.5183, 0.1572, 2.759), (0.5261, 0.1046, 2.758), (0.5329, 0.1061, 2.766), (0.5312, 0.1057, 2.761), (0.5338, 0.05257, 2.759), (0.5407, 0.05331, 2.767), (0.539, 0.05309, 2.761), (0.5364, -1.763e-07, 2.759), (0.5433, -1.773e-07, 2.767), (0.5416, -1.77e-07, 2.761), (0.5338, -0.05257, 2.759), (0.5407, -0.05331, 2.767), (0.539, -0.05309, 2.761), (0.5261, -0.1046, 2.758), (0.5329, -0.1061, 2.766), (0.5312, -0.1057, 2.761), (0.5134, -0.1557, 2.757), (0.52, -0.1579, 2.765), (0.5183, -0.1572, 2.759), (0.4957, -0.2052, 2.755), (0.5021, -0.2081, 2.763), (0.5005, -0.2073, 2.758), (0.4733, -0.2528, 2.753), (0.4793, -0.2564, 2.761), (0.4779, -0.2553, 2.756), (0.4464, -0.298, 2.751), (0.452, -0.3022, 2.759), (0.4506, -0.3009, 2.754), (0.4151, -0.3402, 2.748), (0.4203, -0.3451, 2.756), (0.4191, -0.3436, 2.751), (0.3799, -0.3792, 2.745), (0.3846, -0.3846, 2.753), (0.3835, -0.383, 2.748), (0.3411, -0.4146, 2.742), (0.3452, -0.4205, 2.75), (0.3443, -0.4187, 2.744), (0.299, -0.4459, 2.738), (0.3025, -0.4522, 2.746), (0.3018, -0.4504, 2.741), (0.254, -0.473, 2.734), (0.2569, -0.4797, 2.742), (0.2563, -0.4777, 2.737), (0.2066, -0.4955, 2.73), (0.2088, -0.5025, 2.738), (0.2085, -0.5005, 2.733), (0.1572, -0.5132, 2.726), (0.1588, -0.5205, 2.734), (0.1586, -0.5184, 2.728), (0.1064, -0.526, 2.722), (0.1072, -0.5335, 2.729), (0.1072, -0.5313, 2.724), (0.05451, -0.5337, 2.717), (0.05459, -0.5413, 2.725), (0.05484, -0.5391, 2.719), (0.002145, -0.5363, 2.713), (0.001483, -0.5439, 2.72), (0.001951, -0.5417, 2.715), (-0.05022, -0.5337, 2.708), (-0.05163, -0.5413, 2.715), (-0.05094, -0.5391, 2.71), (-0.1021, -0.526, 2.704), (-0.1042, -0.5335, 2.711), (-0.1033, -0.5313, 2.706), (-0.1529, -0.5132, 2.699), (-0.1558, -0.5205, 2.706), (-0.1547, -0.5184, 2.701), (-0.2023, -0.4955, 2.695), (-0.2059, -0.5025, 2.702), (-0.2046, -0.5005, 2.697), (-0.2497, -0.473, 2.691), (-0.2539, -0.4797, 2.698), (-0.2524, -0.4777, 2.693), (-0.2947, -0.4459, 2.687), (-0.2995, -0.4522, 2.694), (-0.2978, -0.4504, 2.689), (-0.3368, -0.4146, 2.683), (-0.3423, -0.4205, 2.69), (-0.3404, -0.4187, 2.685), (-0.3756, -0.3792, 2.68), (-0.3817, -0.3846, 2.687), (-0.3796, -0.383, 2.682), (-0.4109, -0.3402, 2.677), (-0.4174, -0.3451, 2.684), (-0.4152, -0.3436, 2.679), (-0.4421, -0.298, 2.674), (-0.449, -0.3022, 2.681), (-0.4467, -0.3009, 2.676), (-0.469, -0.2528, 2.672), (-0.4764, -0.2564, 2.679), (-0.474, -0.2553, 2.674), (-0.4915, -0.2052, 2.67), (-0.4991, -0.2081, 2.677), (-0.4966, -0.2073, 2.672), (-0.5091, -0.1557, 2.668), (-0.517, -0.1579, 2.675), (-0.5144, -0.1572, 2.67), (-0.5219, -0.1046, 2.667), (-0.5299, -0.1061, 2.674), (-0.5273, -0.1057, 2.669), (-0.5296, -0.05257, 2.667), (-0.5378, -0.05331, 2.673), (-0.5351, -0.05309, 2.668), (-0.5321, -4.138e-07, 2.666), (-0.5404, -4.15e-07, 2.673), (-0.5377, -4.147e-07, 2.668), (-0.5296, 0.05257, 2.667), (-0.5378, 0.05331, 2.673), (-0.5351, 0.05309, 2.668), (-0.5219, 0.1046, 2.667), (-0.5299, 0.1061, 2.674), (-0.5273, 0.1057, 2.669), (-0.5091, 0.1557, 2.668), (-0.517, 0.1579, 2.675), (-0.5144, 0.1572, 2.67), (-0.4915, 0.2052, 2.67), (-0.4991, 0.2081, 2.677), (-0.4966, 0.2073, 2.672), (-0.469, 0.2528, 2.672), (-0.4764, 0.2564, 2.679), (-0.474, 0.2553, 2.674), (-0.4421, 0.298, 2.674), (-0.449, 0.3022, 2.681), (-0.4467, 0.3009, 2.676), (-0.4109, 0.3402, 2.677), (-0.4174, 0.3451, 2.684), (-0.4152, 0.3436, 2.679), (-0.3756, 0.3792, 2.68), (-0.3817, 0.3846, 2.687), (-0.3796, 0.383, 2.682), (-0.3368, 0.4146, 2.683), (-0.3423, 0.4204, 2.69), (-0.3404, 0.4187, 2.685), (-0.2947, 0.4459, 2.687), (-0.2996, 0.4522, 2.694), (-0.2978, 0.4504, 2.689), (-0.2497, 0.473, 2.691), (-0.2539, 0.4797, 2.698), (-0.2524, 0.4777, 2.693), (-0.2023, 0.4955, 2.695), (-0.2059, 0.5025, 2.702), (-0.2046, 0.5005, 2.697), (-0.1529, 0.5132, 2.699), (-0.1558, 0.5205, 2.706), (-0.1547, 0.5184, 2.701), (-0.1021, 0.526, 2.704), (-0.1042, 0.5335, 2.711), (-0.1033, 0.5313, 2.706), (-0.05023, 0.5337, 2.708), (-0.05163, 0.5413, 2.715), (-0.05094, 0.5391, 2.71), (-1.869e-07, 0.6312, 0.05), (0.06187, 0.6282, 0.05), (0.1231, 0.6191, 0.05), (0.1832, 0.604, 0.05), (0.2416, 0.5832, 0.05), (0.2976, 0.5567, 0.05), (0.3507, 0.5248, 0.05), (0.4004, 0.4879, 0.05), (0.4463, 0.4463, 0.05), (0.4879, 0.4004, 0.05), (0.5248, 0.3507, 0.05), (0.5567, 0.2976, 0.05), (0.5832, 0.2416, 0.05), (0.604, 0.1832, 0.05), (0.6191, 0.1231, 0.05), (0.6282, 0.06187, 0.05), (0.6312, -1.944e-07, 0.05), (0.6282, -0.06187, 0.05), (0.6191, -0.1231, 0.05), (0.604, -0.1832, 0.05), (0.5832, -0.2416, 0.05), (0.5567, -0.2976, 0.05), (0.5248, -0.3507, 0.05), (0.4879, -0.4004, 0.05), (0.4463, -0.4463, 0.05), (0.4004, -0.4879, 0.05), (0.3507, -0.5248, 0.05), (0.2976, -0.5567, 0.05), (0.2416, -0.5832, 0.05), (0.1832, -0.604, 0.05), (0.1231, -0.6191, 0.05), (0.06187, -0.6282, 0.05), (-7.153e-07, -0.6312, 0.05), (-0.06187, -0.6282, 0.05), (-0.1231, -0.6191, 0.05), (-0.1832, -0.604, 0.05), (-0.2416, -0.5832, 0.05), (-0.2976, -0.5567, 0.05), (-0.3507, -0.5248, 0.05), (-0.4004, -0.4879, 0.05), (-0.4463, -0.4463, 0.05), (-0.4879, -0.4004, 0.05), (-0.5248, -0.3507, 0.05), (-0.5567, -0.2976, 0.05), (-0.5832, -0.2416, 0.05), (-0.604, -0.1832, 0.05), (-0.6191, -0.1231, 0.05), (-0.6282, -0.06187, 0.05), (-0.6312, -3.924e-07, 0.05), (-0.6282, 0.06187, 0.05), (-0.6191, 0.1231, 0.05), (-0.604, 0.1832, 0.05), (-0.5832, 0.2416, 0.05), (-0.5567, 0.2976, 0.05), (-0.5248, 0.3507, 0.05), (-0.4879, 0.4004, 0.05), (-0.4463, 0.4463, 0.05), (-0.4004, 0.4879, 0.05), (-0.3507, 0.5248, 0.05), (-0.2976, 0.5567, 0.05), (-0.2416, 0.5832, 0.05), (-0.1832, 0.604, 0.05), (-0.1231, 0.6191, 0.05), (-0.06187, 0.6282, 0.05), (-1.869e-07, 0.6312, 0.005), (-1.919e-07, 0.6362, 0.0), (0.06236, 0.6332, 0.0), (0.06187, 0.6282, 0.005), (0.1241, 0.624, 0.0), (0.1231, 0.6191, 0.005), (0.1847, 0.6088, 0.0), (0.1832, 0.604, 0.005), (0.2435, 0.5878, 0.0), (0.2416, 0.5832, 0.005), (0.2999, 0.5611, 0.0), (0.2976, 0.5567, 0.005), (0.3535, 0.529, 0.0), (0.3507, 0.5248, 0.005), (0.4036, 0.4918, 0.0), (0.4004, 0.4879, 0.005), (0.4499, 0.4499, 0.0), (0.4463, 0.4463, 0.005), (0.4918, 0.4036, 0.0), (0.4879, 0.4004, 0.005), (0.529, 0.3535, 0.0), (0.5248, 0.3507, 0.005), (0.5611, 0.2999, 0.0), (0.5567, 0.2976, 0.005), (0.5878, 0.2435, 0.0), (0.5832, 0.2416, 0.005), (0.6088, 0.1847, 0.0), (0.604, 0.1832, 0.005), (0.624, 0.1241, 0.0), (0.6191, 0.1231, 0.005), (0.6332, 0.06236, 0.0), (0.6282, 0.06187, 0.005), (0.6362, -1.943e-07, 0.0), (0.6312, -1.944e-07, 0.005), (0.6332, -0.06236, 0.0), (0.6282, -0.06187, 0.005), (0.624, -0.1241, 0.0), (0.6191, -0.1231, 0.005), (0.6088, -0.1847, 0.0), (0.604, -0.1832, 0.005), (0.5878, -0.2435, 0.0), (0.5832, -0.2416, 0.005), (0.5611, -0.2999, 0.0), (0.5567, -0.2976, 0.005), (0.529, -0.3535, 0.0), (0.5248, -0.3507, 0.005), (0.4918, -0.4036, 0.0), (0.4879, -0.4004, 0.005), (0.4499, -0.4499, 0.0), (0.4463, -0.4463, 0.005), (0.4036, -0.4918, 0.0), (0.4004, -0.4879, 0.005), (0.3535, -0.529, 0.0), (0.3507, -0.5248, 0.005), (0.2999, -0.5611, 0.0), (0.2976, -0.5567, 0.005), (0.2435, -0.5878, 0.0), (0.2416, -0.5832, 0.005), (0.1847, -0.6088, 0.0), (0.1832, -0.604, 0.005), (0.1241, -0.624, 0.0), (0.1231, -0.6191, 0.005), (0.06236, -0.6332, 0.0), (0.06187, -0.6282, 0.005), (-7.199e-07, -0.6362, 0.0), (-7.153e-07, -0.6312, 0.005), (-0.06236, -0.6332, 0.0), (-0.06187, -0.6282, 0.005), (-0.1241, -0.624, 0.0), (-0.1231, -0.6191, 0.005), (-0.1847, -0.6088, 0.0), (-0.1832, -0.604, 0.005), (-0.2435, -0.5878, 0.0), (-0.2416, -0.5832, 0.005), (-0.2999, -0.5611, 0.0), (-0.2976, -0.5567, 0.005), (-0.3535, -0.529, 0.0), (-0.3507, -0.5248, 0.005), (-0.4036, -0.4918, 0.0), (-0.4004, -0.4879, 0.005), (-0.4499, -0.4499, 0.0), (-0.4463, -0.4463, 0.005), (-0.4918, -0.4036, 0.0), (-0.4879, -0.4004, 0.005), (-0.529, -0.3535, 0.0), (-0.5248, -0.3507, 0.005), (-0.5611, -0.2999, 0.0), (-0.5567, -0.2976, 0.005), (-0.5878, -0.2435, 0.0), (-0.5832, -0.2416, 0.005), (-0.6088, -0.1847, 0.0), (-0.604, -0.1832, 0.005), (-0.624, -0.1241, 0.0), (-0.6191, -0.1231, 0.005), (-0.6332, -0.06236, 0.0), (-0.6282, -0.06187, 0.005), (-0.6362, -3.924e-07, 0.0), (-0.6312, -3.924e-07, 0.005), (-0.6332, 0.06236, 0.0), (-0.6282, 0.06187, 0.005), (-0.624, 0.1241, 0.0), (-0.6191, 0.1231, 0.005), (-0.6088, 0.1847, 0.0), (-0.604, 0.1832, 0.005), (-0.5878, 0.2435, 0.0), (-0.5832, 0.2416, 0.005), (-0.5611, 0.2999, 0.0), (-0.5567, 0.2976, 0.005), (-0.529, 0.3535, 0.0), (-0.5248, 0.3507, 0.005), (-0.4918, 0.4036, 0.0), (-0.4879, 0.4004, 0.005), (-0.4499, 0.4499, 0.0), (-0.4463, 0.4463, 0.005), (-0.4036, 0.4918, 0.0), (-0.4004, 0.4879, 0.005), (-0.3535, 0.529, 0.0), (-0.3507, 0.5248, 0.005), (-0.2999, 0.5611, 0.0), (-0.2976, 0.5567, 0.005), (-0.2435, 0.5878, 0.0), (-0.2416, 0.5832, 0.005), (-0.1847, 0.6088, 0.0), (-0.1832, 0.604, 0.005), (-0.1241, 0.624, 0.0), (-0.1231, 0.6191, 0.005), (-0.06236, 0.6332, 0.0), (-0.06187, 0.6282, 0.005), (-2.067e-07, 0.6512, 0.0), (-2.115e-07, 0.6565, 0.004995), (0.06435, 0.6533, 0.004995), (0.06383, 0.6481, 0.0), (0.1281, 0.6439, 0.004995), (0.1271, 0.6387, 0.0), (0.1906, 0.6282, 0.004995), (0.189, 0.6232, 0.0), (0.2512, 0.6065, 0.004995), (0.2492, 0.6017, 0.0), (0.3095, 0.579, 0.004995), (0.307, 0.5743, 0.0), (0.3647, 0.5458, 0.004995), (0.3618, 0.5415, 0.0), (0.4165, 0.5075, 0.004995), (0.4131, 0.5034, 0.0), (0.4642, 0.4642, 0.004995), (0.4605, 0.4605, 0.0), (0.5075, 0.4165, 0.004995), (0.5034, 0.4131, 0.0), (0.5458, 0.3647, 0.004995), (0.5415, 0.3618, 0.0), (0.579, 0.3095, 0.004995), (0.5743, 0.307, 0.0), (0.6065, 0.2512, 0.004995), (0.6017, 0.2492, 0.0), (0.6282, 0.1906, 0.004995), (0.6232, 0.189, 0.0), (0.6439, 0.1281, 0.004995), (0.6387, 0.1271, 0.0), (0.6533, 0.06435, 0.004995), (0.6481, 0.06383, 0.0), (0.6565, -1.942e-07, 0.004995), (0.6512, -1.943e-07, 0.0), (0.6533, -0.06435, 0.004995), (0.6481, -0.06383, 0.0), (0.6439, -0.1281, 0.004995), (0.6387, -0.1271, 0.0), (0.6282, -0.1906, 0.004995), (0.6232, -0.189, 0.0), (0.6065, -0.2512, 0.004995), (0.6017, -0.2492, 0.0), (0.579, -0.3095, 0.004995), (0.5743, -0.307, 0.0), (0.5458, -0.3647, 0.004995), (0.5415, -0.3618, 0.0), (0.5075, -0.4165, 0.004995), (0.5034, -0.4131, 0.0), (0.4642, -0.4642, 0.004995), (0.4605, -0.4605, 0.0), (0.4165, -0.5075, 0.004995), (0.4131, -0.5034, 0.0), (0.3647, -0.5458, 0.004995), (0.3618, -0.5415, 0.0), (0.3095, -0.579, 0.004995), (0.307, -0.5743, 0.0), (0.2512, -0.6065, 0.004995), (0.2492, -0.6017, 0.0), (0.1906, -0.6282, 0.004995), (0.189, -0.6232, 0.0), (0.1281, -0.6439, 0.004995), (0.1271, -0.6387, 0.0), (0.06435, -0.6533, 0.004995), (0.06383, -0.6481, 0.0), (-7.385e-07, -0.6565, 0.004995), (-7.338e-07, -0.6512, 0.0), (-0.06435, -0.6533, 0.004995), (-0.06383, -0.6481, 0.0), (-0.1281, -0.6439, 0.004995), (-0.1271, -0.6387, 0.0), (-0.1906, -0.6282, 0.004995), (-0.189, -0.6232, 0.0), (-0.2512, -0.6065, 0.004995), (-0.2492, -0.6017, 0.0), (-0.3095, -0.579, 0.004995), (-0.307, -0.5743, 0.0), (-0.3647, -0.5458, 0.004995), (-0.3618, -0.5415, 0.0), (-0.4165, -0.5075, 0.004995), (-0.4131, -0.5034, 0.0), (-0.4642, -0.4642, 0.004995), (-0.4605, -0.4605, 0.0), (-0.5075, -0.4165, 0.004995), (-0.5034, -0.4131, 0.0), (-0.5458, -0.3647, 0.004995), (-0.5415, -0.3618, 0.0), (-0.579, -0.3095, 0.004995), (-0.5743, -0.307, 0.0), (-0.6065, -0.2512, 0.004995), (-0.6017, -0.2492, 0.0), (-0.6282, -0.1906, 0.004995), (-0.6232, -0.189, 0.0), (-0.6439, -0.1281, 0.004995), (-0.6387, -0.1271, 0.0), (-0.6533, -0.06435, 0.004995), (-0.6481, -0.06383, 0.0), (-0.6565, -3.925e-07, 0.004995), (-0.6512, -3.924e-07, 0.0), (-0.6533, 0.06435, 0.004995), (-0.6481, 0.06383, 0.0), (-0.6439, 0.1281, 0.004995), (-0.6387, 0.1271, 0.0), (-0.6282, 0.1906, 0.004995), (-0.6232, 0.189, 0.0), (-0.6065, 0.2512, 0.004995), (-0.6017, 0.2492, 0.0), (-0.579, 0.3095, 0.004995), (-0.5743, 0.307, 0.0), (-0.5458, 0.3647, 0.004995), (-0.5415, 0.3618, 0.0), (-0.5075, 0.4165, 0.004995), (-0.5034, 0.4131, 0.0), (-0.4642, 0.4642, 0.004995), (-0.4605, 0.4605, 0.0), (-0.4165, 0.5075, 0.004995), (-0.4131, 0.5034, 0.0), (-0.3647, 0.5458, 0.004995), (-0.3618, 0.5415, 0.0), (-0.3095, 0.579, 0.004995), (-0.307, 0.5743, 0.0), (-0.2512, 0.6065, 0.004995), (-0.2492, 0.6017, 0.0), (-0.1906, 0.6282, 0.004995), (-0.189, 0.6232, 0.0), (-0.1281, 0.6439, 0.004995), (-0.1271, 0.6387, 0.0), (-0.06435, 0.6533, 0.004995), (-0.06384, 0.6481, 0.0), (0.6293, 0.1259, 2.792), (0.6418, 0.1284, 2.79), (0.6512, 0.06449, 2.79), (0.6386, 0.06325, 2.793), (0.6544, -1.788e-07, 2.791), (0.6417, -1.786e-07, 2.793), (0.6512, -0.06449, 2.79), (0.6386, -0.06325, 2.793), (0.6418, -0.1284, 2.79), (0.6293, -0.1259, 2.792)], [], [(1598, 63, 0, 1473), (1476, 2, 3, 1478), (1478, 3, 4, 1480), (1480, 4, 5, 1482), (1482, 5, 6, 1484), (1484, 6, 7, 1486), (1486, 7, 8, 1488), (1488, 8, 9, 1490), (1490, 9, 10, 1492), (1492, 10, 11, 1494), (1494, 11, 12, 1496), (1496, 12, 13, 1498), (1498, 13, 14, 1500), (1500, 14, 15, 1502), (1502, 15, 16, 1504), (1504, 16, 17, 1506), (1506, 17, 18, 1508), (1508, 18, 19, 1510), (1510, 19, 20, 1512), (1512, 20, 21, 1514), (1514, 21, 22, 1516), (1516, 22, 23, 1518), (1518, 23, 24, 1520), (1520, 24, 25, 1522), (1522, 25, 26, 1524), (1524, 26, 27, 1526), (1526, 27, 28, 1528), (1528, 28, 29, 1530), (1530, 29, 30, 1532), (1532, 30, 31, 1534), (1534, 31, 32, 1536), (1536, 32, 33, 1538), (1538, 33, 34, 1540), (1540, 34, 35, 1542), (1542, 35, 36, 1544), (1544, 36, 37, 1546), (1546, 37, 38, 1548), (1548, 38, 39, 1550), (1550, 39, 40, 1552), (1552, 40, 41, 1554), (1554, 41, 42, 1556), (1556, 42, 43, 1558), (1558, 43, 44, 1560), (1560, 44, 45, 1562), (1562, 45, 46, 1564), (1564, 46, 47, 1566), (1566, 47, 48, 1568), (1568, 48, 49, 1570), (1570, 49, 50, 1572), (1572, 50, 51, 1574), (1574, 51, 52, 1576), (1576, 52, 53, 1578), (1578, 53, 54, 1580), (1580, 54, 55, 1582), (1582, 55, 56, 1584), (1584, 56, 57, 1586), (1586, 57, 58, 1588), (1588, 58, 59, 1590), (1590, 59, 60, 1592), (1592, 60, 61, 1594), (1594, 61, 62, 1596), (1596, 62, 63, 1598), (1474, 1, 2, 1476), (1407, 1409, 1312, 1311), (34, 33, 97, 98), (60, 59, 123, 124), (25, 24, 88, 89), (51, 50, 114, 115), (16, 15, 79, 80), (42, 41, 105, 106), (7, 6, 70, 71), (33, 32, 96, 97), (59, 58, 122, 123), (24, 23, 87, 88), (50, 49, 113, 114), (15, 14, 78, 79), (41, 40, 104, 105), (6, 5, 69, 70), (32, 31, 95, 96), (58, 57, 121, 122), (23, 22, 86, 87), (49, 48, 112, 113), (14, 13, 77, 78), (40, 39, 103, 104), (5, 4, 68, 69), (31, 30, 94, 95), (57, 56, 120, 121), (22, 21, 85, 86), (48, 47, 111, 112), (13, 12, 76, 77), (39, 38, 102, 103), (4, 3, 67, 68), (30, 29, 93, 94), (56, 55, 119, 120), (21, 20, 84, 85), (47, 46, 110, 111), (12, 11, 75, 76), (38, 37, 101, 102), (3, 2, 66, 67), (0, 63, 127, 64), (29, 28, 92, 93), (55, 54, 118, 119), (20, 19, 83, 84), (46, 45, 109, 110), (11, 10, 74, 75), (37, 36, 100, 101), (2, 1, 65, 66), (63, 62, 126, 127), (28, 27, 91, 92), (54, 53, 117, 118), (19, 18, 82, 83), (45, 44, 108, 109), (10, 9, 73, 74), (36, 35, 99, 100), (62, 61, 125, 126), (27, 26, 90, 91), (1, 0, 64, 65), (53, 52, 116, 117), (18, 17, 81, 82), (44, 43, 107, 108), (9, 8, 72, 73), (35, 34, 98, 99), (61, 60, 124, 125), (26, 25, 89, 90), (52, 51, 115, 116), (17, 16, 80, 81), (43, 42, 106, 107), (8, 7, 71, 72), (73, 72, 417, 421), (324, 320, 833, 837), (108, 107, 557, 561), (82, 81, 453, 457), (117, 116, 593, 597), (91, 90, 489, 493), (126, 125, 629, 633), (100, 99, 525, 529), (74, 73, 421, 425), (109, 108, 561, 565), (83, 82, 457, 461), (118, 117, 597, 601), (66, 65, 385, 393), (92, 91, 493, 497), (127, 126, 633, 637), (101, 100, 529, 533), (75, 74, 425, 429), (110, 109, 565, 569), (84, 83, 461, 465), (119, 118, 601, 605), (93, 92, 497, 501), (897, 1085, 1278, 1088), (64, 127, 637, 388), (102, 101, 533, 537), (76, 75, 429, 433), (111, 110, 569, 573), (85, 84, 465, 469), (120, 119, 605, 609), (94, 93, 501, 505), (67, 66, 393, 397), (68, 67, 397, 401), (103, 102, 537, 541), (77, 76, 433, 437), (112, 111, 573, 577), (86, 85, 469, 473), (121, 120, 609, 613), (95, 94, 505, 509), (69, 68, 401, 405), (104, 103, 541, 545), (78, 77, 437, 441), (113, 112, 577, 581), (87, 86, 473, 477), (122, 121, 613, 617), (96, 95, 509, 513), (70, 69, 405, 409), (105, 104, 545, 549), (79, 78, 441, 445), (114, 113, 581, 585), (88, 87, 477, 481), (123, 122, 617, 621), (97, 96, 513, 517), (71, 70, 409, 413), (106, 105, 549, 553), (80, 79, 445, 449), (115, 114, 585, 589), (89, 88, 481, 485), (124, 123, 621, 625), (98, 97, 517, 521), (72, 71, 413, 417), (107, 106, 553, 557), (81, 80, 449, 453), (116, 115, 589, 593), (90, 89, 485, 489), (125, 124, 625, 629), (99, 98, 521, 525), (129, 380, 893, 644), (140, 136, 649, 653), (144, 140, 653, 657), (148, 144, 657, 661), (152, 148, 661, 665), (156, 152, 665, 669), (160, 156, 669, 673), (164, 160, 673, 677), (168, 164, 677, 681), (172, 168, 681, 685), (176, 172, 685, 689), (180, 176, 689, 693), (184, 180, 693, 697), (188, 184, 697, 701), (192, 188, 701, 705), (196, 192, 705, 709), (200, 196, 709, 713), (204, 200, 713, 717), (208, 204, 717, 721), (212, 208, 721, 725), (216, 212, 725, 729), (220, 216, 729, 733), (224, 220, 733, 737), (228, 224, 737, 741), (232, 228, 741, 745), (236, 232, 745, 749), (240, 236, 749, 753), (244, 240, 753, 757), (248, 244, 757, 761), (252, 248, 761, 765), (256, 252, 765, 769), (260, 256, 769, 773), (264, 260, 773, 777), (268, 264, 777, 781), (272, 268, 781, 785), (276, 272, 785, 789), (280, 276, 789, 793), (284, 280, 793, 797), (288, 284, 797, 801), (292, 288, 801, 805), (296, 292, 805, 809), (300, 296, 809, 813), (304, 300, 813, 817), (308, 304, 817, 821), (312, 308, 821, 825), (316, 312, 825, 829), (317, 321, 576, 572), (320, 316, 829, 833), (328, 324, 837, 841), (332, 328, 841, 845), (336, 332, 845, 849), (340, 336, 849, 853), (344, 340, 853, 857), (348, 344, 857, 861), (352, 348, 861, 865), (356, 352, 865, 869), (360, 356, 869, 873), (364, 360, 873, 877), (368, 364, 877, 881), (372, 368, 881, 885), (376, 372, 885, 889), (380, 376, 889, 893), (65, 64, 388, 385), (136, 132, 641, 649), (1061, 1058, 1251, 1254), (213, 217, 472, 468), (321, 325, 580, 576), (217, 221, 476, 472), (325, 329, 584, 580), (221, 225, 480, 476), (329, 333, 588, 584), (225, 229, 484, 480), (333, 337, 592, 588), (229, 233, 488, 484), (337, 341, 596, 592), (233, 237, 492, 488), (128, 133, 384, 389), (341, 345, 600, 596), (237, 241, 496, 492), (133, 137, 392, 384), (345, 349, 604, 600), (241, 245, 500, 496), (137, 141, 396, 392), (349, 353, 608, 604), (245, 249, 504, 500), (141, 145, 400, 396), (353, 357, 612, 608), (249, 253, 508, 504), (145, 149, 404, 400), (357, 361, 616, 612), (253, 257, 512, 508), (149, 153, 408, 404), (361, 365, 620, 616), (257, 261, 516, 512), (153, 157, 412, 408), (365, 369, 624, 620), (261, 265, 520, 516), (157, 161, 416, 412), (369, 373, 628, 624), (265, 269, 524, 520), (161, 165, 420, 416), (373, 377, 632, 628), (269, 273, 528, 524), (165, 169, 424, 420), (377, 381, 636, 632), (273, 277, 532, 528), (169, 173, 428, 424), (381, 128, 389, 636), (277, 281, 536, 532), (173, 177, 432, 428), (281, 285, 540, 536), (177, 181, 436, 432), (285, 289, 544, 540), (181, 185, 440, 436), (289, 293, 548, 544), (185, 189, 444, 440), (293, 297, 552, 548), (189, 193, 448, 444), (297, 301, 556, 552), (193, 197, 452, 448), (301, 305, 560, 556), (197, 201, 456, 452), (305, 309, 564, 560), (201, 205, 460, 456), (309, 313, 568, 564), (205, 209, 464, 460), (313, 317, 572, 568), (209, 213, 468, 464), (905, 902, 1095, 1098), (896, 900, 640, 645), (911, 908, 1101, 1104), (914, 911, 1104, 1107), (917, 914, 1107, 1110), (920, 917, 1110, 1113), (923, 920, 1113, 1116), (926, 923, 1116, 1119), (929, 926, 1119, 1122), (932, 929, 1122, 1125), (935, 932, 1125, 1128), (938, 935, 1128, 1131), (941, 938, 1131, 1134), (944, 941, 1134, 1137), (947, 944, 1137, 1140), (950, 947, 1140, 1143), (953, 950, 1143, 1146), (956, 953, 1146, 1149), (959, 956, 1149, 1152), (962, 959, 1152, 1155), (965, 962, 1155, 1158), (968, 965, 1158, 1161), (971, 968, 1161, 1164), (974, 971, 1164, 1167), (977, 974, 1167, 1170), (980, 977, 1170, 1173), (983, 980, 1173, 1176), (986, 983, 1176, 1179), (989, 986, 1179, 1182), (992, 989, 1182, 1185), (995, 992, 1185, 1188), (998, 995, 1188, 1191), (1001, 998, 1191, 1194), (1004, 1001, 1194, 1197), (1007, 1004, 1197, 1200), (1010, 1007, 1200, 1203), (1013, 1010, 1203, 1206), (1016, 1013, 1206, 1209), (1019, 1016, 1209, 1212), (1022, 1019, 1212, 1215), (1025, 1022, 1215, 1218), (1028, 1025, 1218, 1221), (1031, 1028, 1221, 1224), (1034, 1031, 1224, 1227), (1037, 1034, 1227, 1230), (1040, 1037, 1230, 1233), (1043, 1040, 1233, 1236), (1046, 1043, 1236, 1239), (1049, 1046, 1239, 1242), (1052, 1049, 1242, 1245), (1055, 1052, 1245, 1248), (1056, 1059, 856, 852), (1058, 1055, 1248, 1251), (1064, 1061, 1254, 1257), (1067, 1064, 1257, 1260), (1070, 1067, 1260, 1263), (1073, 1070, 1263, 1266), (1076, 1073, 1266, 1269), (1079, 1076, 1269, 1272), (1082, 1079, 1272, 1275), (1085, 1082, 1275, 1278), (1091, 1089, 1277, 1274, 1271, 1268, 1265, 1262, 1259, 1256, 1253, 1250, 1247, 1244, 1241, 1238, 1235, 1232, 1229, 1226, 1223, 1220, 1217, 1214, 1211, 1208, 1205, 1202, 1199, 1196, 1193, 1190, 1187, 1184, 1181, 1178, 1175, 1172, 1169, 1166, 1163, 1160, 1157, 1154, 1151, 1148, 1145, 1142, 1139, 1136, 1133, 1130, 1127, 1124, 1121, 1118, 1115, 1112, 1109, 1106, 1103, 1100, 1097, 1094), (908, 905, 1098, 1101), (978, 981, 752, 748), (900, 903, 648, 640), (1059, 1062, 860, 856), (981, 984, 756, 752), (903, 906, 652, 648), (1062, 1065, 864, 860), (984, 987, 760, 756), (906, 909, 656, 652), (1065, 1068, 868, 864), (987, 990, 764, 760), (909, 912, 660, 656), (1068, 1071, 872, 868), (990, 993, 768, 764), (912, 915, 664, 660), (1071, 1074, 876, 872), (993, 996, 772, 768), (915, 918, 668, 664), (1074, 1077, 880, 876), (996, 999, 776, 772), (918, 921, 672, 668), (1077, 1080, 884, 880), (999, 1002, 780, 776), (921, 924, 676, 672), (1080, 1083, 888, 884), (1002, 1005, 784, 780), (924, 927, 680, 676), (1083, 1086, 892, 888), (1005, 1008, 788, 784), (927, 930, 684, 680), (902, 899, 1092, 1095), (1008, 1011, 792, 788), (930, 933, 688, 684), (1011, 1014, 796, 792), (933, 936, 692, 688), (1014, 1017, 800, 796), (936, 939, 696, 692), (1017, 1020, 804, 800), (939, 942, 700, 696), (1020, 1023, 808, 804), (942, 945, 704, 700), (1023, 1026, 812, 808), (945, 948, 708, 704), (1026, 1029, 816, 812), (948, 951, 712, 708), (1029, 1032, 820, 816), (951, 954, 716, 712), (1032, 1035, 824, 820), (954, 957, 720, 716), (1035, 1038, 828, 824), (957, 960, 724, 720), (1038, 1041, 832, 828), (960, 963, 728, 724), (1041, 1044, 836, 832), (963, 966, 732, 728), (1044, 1047, 840, 836), (966, 969, 736, 732), (1047, 1050, 844, 840), (969, 972, 740, 736), (1050, 1053, 848, 844), (972, 975, 744, 740), (1053, 1056, 852, 848), (975, 978, 748, 744), (1086, 896, 645, 892), (385, 388, 390, 387), (387, 390, 391, 386), (386, 391, 389, 384), (393, 385, 387, 395), (395, 387, 386, 394), (394, 386, 384, 392), (397, 393, 395, 399), (399, 395, 394, 398), (398, 394, 392, 396), (401, 397, 399, 403), (403, 399, 398, 402), (402, 398, 396, 400), (405, 401, 403, 407), (407, 403, 402, 406), (406, 402, 400, 404), (409, 405, 407, 411), (411, 407, 406, 410), (410, 406, 404, 408), (413, 409, 411, 415), (415, 411, 410, 414), (414, 410, 408, 412), (417, 413, 415, 419), (419, 415, 414, 418), (418, 414, 412, 416), (421, 417, 419, 423), (423, 419, 418, 422), (422, 418, 416, 420), (425, 421, 423, 427), (427, 423, 422, 426), (426, 422, 420, 424), (429, 425, 427, 431), (431, 427, 426, 430), (430, 426, 424, 428), (433, 429, 431, 435), (435, 431, 430, 434), (434, 430, 428, 432), (437, 433, 435, 439), (439, 435, 434, 438), (438, 434, 432, 436), (441, 437, 439, 443), (443, 439, 438, 442), (442, 438, 436, 440), (445, 441, 443, 447), (447, 443, 442, 446), (446, 442, 440, 444), (449, 445, 447, 451), (451, 447, 446, 450), (450, 446, 444, 448), (453, 449, 451, 455), (455, 451, 450, 454), (454, 450, 448, 452), (457, 453, 455, 459), (459, 455, 454, 458), (458, 454, 452, 456), (461, 457, 459, 463), (463, 459, 458, 462), (462, 458, 456, 460), (465, 461, 463, 467), (467, 463, 462, 466), (466, 462, 460, 464), (469, 465, 467, 471), (471, 467, 466, 470), (470, 466, 464, 468), (473, 469, 471, 475), (475, 471, 470, 474), (474, 470, 468, 472), (477, 473, 475, 479), (479, 475, 474, 478), (478, 474, 472, 476), (481, 477, 479, 483), (483, 479, 478, 482), (482, 478, 476, 480), (485, 481, 483, 487), (487, 483, 482, 486), (486, 482, 480, 484), (489, 485, 487, 491), (491, 487, 486, 490), (490, 486, 484, 488), (493, 489, 491, 495), (495, 491, 490, 494), (494, 490, 488, 492), (497, 493, 495, 499), (499, 495, 494, 498), (498, 494, 492, 496), (501, 497, 499, 503), (503, 499, 498, 502), (502, 498, 496, 500), (505, 501, 503, 507), (507, 503, 502, 506), (506, 502, 500, 504), (509, 505, 507, 511), (511, 507, 506, 510), (510, 506, 504, 508), (513, 509, 511, 515), (515, 511, 510, 514), (514, 510, 508, 512), (517, 513, 515, 519), (519, 515, 514, 518), (518, 514, 512, 516), (521, 517, 519, 523), (523, 519, 518, 522), (522, 518, 516, 520), (525, 521, 523, 527), (527, 523, 522, 526), (526, 522, 520, 524), (529, 525, 527, 531), (531, 527, 526, 530), (530, 526, 524, 528), (533, 529, 531, 535), (535, 531, 530, 534), (534, 530, 528, 532), (537, 533, 535, 539), (539, 535, 534, 538), (538, 534, 532, 536), (541, 537, 539, 543), (543, 539, 538, 542), (542, 538, 536, 540), (545, 541, 543, 547), (547, 543, 542, 546), (546, 542, 540, 544), (549, 545, 547, 551), (551, 547, 546, 550), (550, 546, 544, 548), (553, 549, 551, 555), (555, 551, 550, 554), (554, 550, 548, 552), (557, 553, 555, 559), (559, 555, 554, 558), (558, 554, 552, 556), (561, 557, 559, 563), (563, 559, 558, 562), (562, 558, 556, 560), (565, 561, 563, 567), (567, 563, 562, 566), (566, 562, 560, 564), (569, 565, 567, 571), (571, 567, 566, 570), (570, 566, 564, 568), (573, 569, 571, 575), (575, 571, 570, 574), (574, 570, 568, 572), (577, 573, 575, 579), (579, 575, 574, 578), (578, 574, 572, 576), (581, 577, 579, 583), (583, 579, 578, 582), (582, 578, 576, 580), (585, 581, 583, 587), (587, 583, 582, 586), (586, 582, 580, 584), (589, 585, 587, 591), (591, 587, 586, 590), (590, 586, 584, 588), (593, 589, 591, 595), (595, 591, 590, 594), (594, 590, 588, 592), (597, 593, 595, 599), (599, 595, 594, 598), (598, 594, 592, 596), (601, 597, 599, 603), (603, 599, 598, 602), (602, 598, 596, 600), (605, 601, 603, 607), (607, 603, 602, 606), (606, 602, 600, 604), (609, 605, 607, 611), (611, 607, 606, 610), (610, 606, 604, 608), (613, 609, 611, 615), (615, 611, 610, 614), (614, 610, 608, 612), (617, 613, 615, 619), (619, 615, 614, 618), (618, 614, 612, 616), (621, 617, 619, 623), (623, 619, 618, 622), (622, 618, 616, 620), (625, 621, 623, 627), (627, 623, 622, 626), (626, 622, 620, 624), (629, 625, 627, 631), (631, 627, 626, 630), (630, 626, 624, 628), (633, 629, 631, 635), (635, 631, 630, 634), (634, 630, 628, 632), (637, 633, 635, 639), (639, 635, 634, 638), (638, 634, 632, 636), (388, 637, 639, 390), (390, 639, 638, 391), (391, 638, 636, 389), (133, 128, 130, 135), (135, 130, 131, 134), (134, 131, 129, 132), (137, 133, 135, 139), (139, 135, 134, 138), (138, 134, 132, 136), (141, 137, 139, 143), (143, 139, 138, 142), (142, 138, 136, 140), (145, 141, 143, 147), (147, 143, 142, 146), (146, 142, 140, 144), (149, 145, 147, 151), (151, 147, 146, 150), (150, 146, 144, 148), (153, 149, 151, 155), (155, 151, 150, 154), (154, 150, 148, 152), (157, 153, 155, 159), (159, 155, 154, 158), (158, 154, 152, 156), (161, 157, 159, 163), (163, 159, 158, 162), (162, 158, 156, 160), (165, 161, 163, 167), (167, 163, 162, 166), (166, 162, 160, 164), (169, 165, 167, 171), (171, 167, 166, 170), (170, 166, 164, 168), (173, 169, 171, 175), (175, 171, 170, 174), (174, 170, 168, 172), (177, 173, 175, 179), (179, 175, 174, 178), (178, 174, 172, 176), (181, 177, 179, 183), (183, 179, 178, 182), (182, 178, 176, 180), (185, 181, 183, 187), (187, 183, 182, 186), (186, 182, 180, 184), (189, 185, 187, 191), (191, 187, 186, 190), (190, 186, 184, 188), (193, 189, 191, 195), (195, 191, 190, 194), (194, 190, 188, 192), (197, 193, 195, 199), (199, 195, 194, 198), (198, 194, 192, 196), (201, 197, 199, 203), (203, 199, 198, 202), (202, 198, 196, 200), (205, 201, 203, 207), (207, 203, 202, 206), (206, 202, 200, 204), (209, 205, 207, 211), (211, 207, 206, 210), (210, 206, 204, 208), (213, 209, 211, 215), (215, 211, 210, 214), (214, 210, 208, 212), (217, 213, 215, 219), (219, 215, 214, 218), (218, 214, 212, 216), (221, 217, 219, 223), (223, 219, 218, 222), (222, 218, 216, 220), (225, 221, 223, 227), (227, 223, 222, 226), (226, 222, 220, 224), (229, 225, 227, 231), (231, 227, 226, 230), (230, 226, 224, 228), (233, 229, 231, 235), (235, 231, 230, 234), (234, 230, 228, 232), (237, 233, 235, 239), (239, 235, 234, 238), (238, 234, 232, 236), (241, 237, 239, 243), (243, 239, 238, 242), (242, 238, 236, 240), (245, 241, 243, 247), (247, 243, 242, 246), (246, 242, 240, 244), (249, 245, 247, 251), (251, 247, 246, 250), (250, 246, 244, 248), (253, 249, 251, 255), (255, 251, 250, 254), (254, 250, 248, 252), (257, 253, 255, 259), (259, 255, 254, 258), (258, 254, 252, 256), (261, 257, 259, 263), (263, 259, 258, 262), (262, 258, 256, 260), (265, 261, 263, 267), (267, 263, 262, 266), (266, 262, 260, 264), (269, 265, 267, 271), (271, 267, 266, 270), (270, 266, 264, 268), (273, 269, 271, 275), (275, 271, 270, 274), (274, 270, 268, 272), (277, 273, 275, 279), (279, 275, 274, 278), (278, 274, 272, 276), (281, 277, 279, 283), (283, 279, 278, 282), (282, 278, 276, 280), (285, 281, 283, 287), (287, 283, 282, 286), (286, 282, 280, 284), (289, 285, 287, 291), (291, 287, 286, 290), (290, 286, 284, 288), (293, 289, 291, 295), (295, 291, 290, 294), (294, 290, 288, 292), (297, 293, 295, 299), (299, 295, 294, 298), (298, 294, 292, 296), (301, 297, 299, 303), (303, 299, 298, 302), (302, 298, 296, 300), (305, 301, 303, 307), (307, 303, 302, 306), (306, 302, 300, 304), (309, 305, 307, 311), (311, 307, 306, 310), (310, 306, 304, 308), (313, 309, 311, 315), (315, 311, 310, 314), (314, 310, 308, 312), (317, 313, 315, 319), (319, 315, 314, 318), (318, 314, 312, 316), (321, 317, 319, 323), (323, 319, 318, 322), (322, 318, 316, 320), (325, 321, 323, 327), (327, 323, 322, 326), (326, 322, 320, 324), (329, 325, 327, 331), (331, 327, 326, 330), (330, 326, 324, 328), (333, 329, 331, 335), (335, 331, 330, 334), (334, 330, 328, 332), (337, 333, 335, 339), (339, 335, 334, 338), (338, 334, 332, 336), (341, 337, 339, 343), (343, 339, 338, 342), (342, 338, 336, 340), (345, 341, 343, 347), (347, 343, 342, 346), (346, 342, 340, 344), (349, 345, 347, 351), (351, 347, 346, 350), (350, 346, 344, 348), (353, 349, 351, 355), (355, 351, 350, 354), (354, 350, 348, 352), (357, 353, 355, 359), (359, 355, 354, 358), (358, 354, 352, 356), (361, 357, 359, 363), (363, 359, 358, 362), (362, 358, 356, 360), (365, 361, 363, 367), (367, 363, 362, 366), (366, 362, 360, 364), (369, 365, 367, 371), (371, 367, 366, 370), (370, 366, 364, 368), (373, 369, 371, 375), (375, 371, 370, 374), (374, 370, 368, 372), (377, 373, 375, 379), (379, 375, 374, 378), (378, 374, 372, 376), (381, 377, 379, 383), (383, 379, 378, 382), (382, 378, 376, 380), (128, 381, 383, 130), (130, 383, 382, 131), (131, 382, 380, 129), (641, 644, 646, 643), (643, 646, 647, 642), (642, 647, 645, 640), (649, 641, 643, 651), (651, 643, 642, 650), (650, 642, 640, 648), (653, 649, 651, 655), (655, 651, 650, 654), (654, 650, 648, 652), (657, 653, 655, 659), (659, 655, 654, 658), (658, 654, 652, 656), (661, 657, 659, 663), (663, 659, 658, 662), (662, 658, 656, 660), (665, 661, 663, 667), (667, 663, 662, 666), (666, 662, 660, 664), (669, 665, 667, 671), (671, 667, 666, 670), (670, 666, 664, 668), (673, 669, 671, 675), (675, 671, 670, 674), (674, 670, 668, 672), (677, 673, 675, 679), (679, 675, 674, 678), (678, 674, 672, 676), (681, 677, 679, 683), (683, 679, 678, 682), (682, 678, 676, 680), (685, 681, 683, 687), (687, 683, 682, 686), (686, 682, 680, 684), (689, 685, 687, 691), (691, 687, 686, 690), (690, 686, 684, 688), (693, 689, 691, 695), (695, 691, 690, 694), (694, 690, 688, 692), (697, 693, 695, 699), (699, 695, 694, 698), (698, 694, 692, 696), (701, 697, 699, 703), (703, 699, 698, 702), (702, 698, 1601, 1602), (705, 701, 703, 707), (707, 703, 702, 706), (708, 712, 1609, 1607), (709, 705, 707, 711), (711, 707, 706, 710), (704, 708, 1607, 1605), (713, 709, 711, 715), (715, 711, 710, 714), (700, 704, 1605, 1603), (717, 713, 715, 719), (719, 715, 714, 718), (718, 714, 712, 716), (721, 717, 719, 723), (723, 719, 718, 722), (722, 718, 716, 720), (725, 721, 723, 727), (727, 723, 722, 726), (726, 722, 720, 724), (729, 725, 727, 731), (731, 727, 726, 730), (730, 726, 724, 728), (733, 729, 731, 735), (735, 731, 730, 734), (734, 730, 728, 732), (737, 733, 735, 739), (739, 735, 734, 738), (738, 734, 732, 736), (741, 737, 739, 743), (743, 739, 738, 742), (742, 738, 736, 740), (745, 741, 743, 747), (747, 743, 742, 746), (746, 742, 740, 744), (749, 745, 747, 751), (751, 747, 746, 750), (750, 746, 744, 748), (753, 749, 751, 755), (755, 751, 750, 754), (754, 750, 748, 752), (757, 753, 755, 759), (759, 755, 754, 758), (758, 754, 752, 756), (761, 757, 759, 763), (763, 759, 758, 762), (762, 758, 756, 760), (765, 761, 763, 767), (767, 763, 762, 766), (766, 762, 760, 764), (769, 765, 767, 771), (771, 767, 766, 770), (770, 766, 764, 768), (773, 769, 771, 775), (775, 771, 770, 774), (774, 770, 768, 772), (777, 773, 775, 779), (779, 775, 774, 778), (778, 774, 772, 776), (781, 777, 779, 783), (783, 779, 778, 782), (782, 778, 776, 780), (785, 781, 783, 787), (787, 783, 782, 786), (786, 782, 780, 784), (789, 785, 787, 791), (791, 787, 786, 790), (790, 786, 784, 788), (793, 789, 791, 795), (795, 791, 790, 794), (794, 790, 788, 792), (797, 793, 795, 799), (799, 795, 794, 798), (798, 794, 792, 796), (801, 797, 799, 803), (803, 799, 798, 802), (802, 798, 796, 800), (805, 801, 803, 807), (807, 803, 802, 806), (806, 802, 800, 804), (809, 805, 807, 811), (811, 807, 806, 810), (810, 806, 804, 808), (813, 809, 811, 815), (815, 811, 810, 814), (814, 810, 808, 812), (817, 813, 815, 819), (819, 815, 814, 818), (818, 814, 812, 816), (821, 817, 819, 823), (823, 819, 818, 822), (822, 818, 816, 820), (825, 821, 823, 827), (827, 823, 822, 826), (826, 822, 820, 824), (829, 825, 827, 831), (831, 827, 826, 830), (830, 826, 824, 828), (833, 829, 831, 835), (835, 831, 830, 834), (834, 830, 828, 832), (837, 833, 835, 839), (839, 835, 834, 838), (838, 834, 832, 836), (841, 837, 839, 843), (843, 839, 838, 842), (842, 838, 836, 840), (845, 841, 843, 847), (847, 843, 842, 846), (846, 842, 840, 844), (849, 845, 847, 851), (851, 847, 846, 850), (850, 846, 844, 848), (853, 849, 851, 855), (855, 851, 850, 854), (854, 850, 848, 852), (857, 853, 855, 859), (859, 855, 854, 858), (858, 854, 852, 856), (861, 857, 859, 863), (863, 859, 858, 862), (862, 858, 856, 860), (865, 861, 863, 867), (867, 863, 862, 866), (866, 862, 860, 864), (869, 865, 867, 871), (871, 867, 866, 870), (870, 866, 864, 868), (873, 869, 871, 875), (875, 871, 870, 874), (874, 870, 868, 872), (877, 873, 875, 879), (879, 875, 874, 878), (878, 874, 872, 876), (881, 877, 879, 883), (883, 879, 878, 882), (882, 878, 876, 880), (885, 881, 883, 887), (887, 883, 882, 886), (886, 882, 880, 884), (889, 885, 887, 891), (891, 887, 886, 890), (890, 886, 884, 888), (893, 889, 891, 895), (895, 891, 890, 894), (894, 890, 888, 892), (644, 893, 895, 646), (646, 895, 894, 647), (647, 894, 892, 645), (132, 129, 644, 641), (900, 896, 898, 901), (901, 898, 897, 899), (903, 900, 901, 904), (904, 901, 899, 902), (906, 903, 904, 907), (907, 904, 902, 905), (909, 906, 907, 910), (910, 907, 905, 908), (912, 909, 910, 913), (913, 910, 908, 911), (915, 912, 913, 916), (916, 913, 911, 914), (918, 915, 916, 919), (919, 916, 914, 917), (921, 918, 919, 922), (922, 919, 917, 920), (924, 921, 922, 925), (925, 922, 920, 923), (927, 924, 925, 928), (928, 925, 923, 926), (930, 927, 928, 931), (931, 928, 926, 929), (933, 930, 931, 934), (934, 931, 929, 932), (936, 933, 934, 937), (937, 934, 932, 935), (939, 936, 937, 940), (940, 937, 935, 938), (942, 939, 940, 943), (943, 940, 938, 941), (945, 942, 943, 946), (946, 943, 941, 944), (948, 945, 946, 949), (949, 946, 944, 947), (951, 948, 949, 952), (952, 949, 947, 950), (954, 951, 952, 955), (955, 952, 950, 953), (957, 954, 955, 958), (958, 955, 953, 956), (960, 957, 958, 961), (961, 958, 956, 959), (963, 960, 961, 964), (964, 961, 959, 962), (966, 963, 964, 967), (967, 964, 962, 965), (969, 966, 967, 970), (970, 967, 965, 968), (972, 969, 970, 973), (973, 970, 968, 971), (975, 972, 973, 976), (976, 973, 971, 974), (978, 975, 976, 979), (979, 976, 974, 977), (981, 978, 979, 982), (982, 979, 977, 980), (984, 981, 982, 985), (985, 982, 980, 983), (987, 984, 985, 988), (988, 985, 983, 986), (990, 987, 988, 991), (991, 988, 986, 989), (993, 990, 991, 994), (994, 991, 989, 992), (996, 993, 994, 997), (997, 994, 992, 995), (999, 996, 997, 1000), (1000, 997, 995, 998), (1002, 999, 1000, 1003), (1003, 1000, 998, 1001), (1005, 1002, 1003, 1006), (1006, 1003, 1001, 1004), (1008, 1005, 1006, 1009), (1009, 1006, 1004, 1007), (1011, 1008, 1009, 1012), (1012, 1009, 1007, 1010), (1014, 1011, 1012, 1015), (1015, 1012, 1010, 1013), (1017, 1014, 1015, 1018), (1018, 1015, 1013, 1016), (1020, 1017, 1018, 1021), (1021, 1018, 1016, 1019), (1023, 1020, 1021, 1024), (1024, 1021, 1019, 1022), (1026, 1023, 1024, 1027), (1027, 1024, 1022, 1025), (1029, 1026, 1027, 1030), (1030, 1027, 1025, 1028), (1032, 1029, 1030, 1033), (1033, 1030, 1028, 1031), (1035, 1032, 1033, 1036), (1036, 1033, 1031, 1034), (1038, 1035, 1036, 1039), (1039, 1036, 1034, 1037), (1041, 1038, 1039, 1042), (1042, 1039, 1037, 1040), (1044, 1041, 1042, 1045), (1045, 1042, 1040, 1043), (1047, 1044, 1045, 1048), (1048, 1045, 1043, 1046), (1050, 1047, 1048, 1051), (1051, 1048, 1046, 1049), (1053, 1050, 1051, 1054), (1054, 1051, 1049, 1052), (1056, 1053, 1054, 1057), (1057, 1054, 1052, 1055), (1059, 1056, 1057, 1060), (1060, 1057, 1055, 1058), (1062, 1059, 1060, 1063), (1063, 1060, 1058, 1061), (1065, 1062, 1063, 1066), (1066, 1063, 1061, 1064), (1068, 1065, 1066, 1069), (1069, 1066, 1064, 1067), (1071, 1068, 1069, 1072), (1072, 1069, 1067, 1070), (1074, 1071, 1072, 1075), (1075, 1072, 1070, 1073), (1077, 1074, 1075, 1078), (1078, 1075, 1073, 1076), (1080, 1077, 1078, 1081), (1081, 1078, 1076, 1079), (1083, 1080, 1081, 1084), (1084, 1081, 1079, 1082), (1086, 1083, 1084, 1087), (1087, 1084, 1082, 1085), (896, 1086, 1087, 898), (898, 1087, 1085, 897), (1092, 1088, 1090, 1093), (1093, 1090, 1089, 1091), (1095, 1092, 1093, 1096), (1096, 1093, 1091, 1094), (1098, 1095, 1096, 1099), (1099, 1096, 1094, 1097), (1101, 1098, 1099, 1102), (1102, 1099, 1097, 1100), (1104, 1101, 1102, 1105), (1105, 1102, 1100, 1103), (1107, 1104, 1105, 1108), (1108, 1105, 1103, 1106), (1110, 1107, 1108, 1111), (1111, 1108, 1106, 1109), (1113, 1110, 1111, 1114), (1114, 1111, 1109, 1112), (1116, 1113, 1114, 1117), (1117, 1114, 1112, 1115), (1119, 1116, 1117, 1120), (1120, 1117, 1115, 1118), (1122, 1119, 1120, 1123), (1123, 1120, 1118, 1121), (1125, 1122, 1123, 1126), (1126, 1123, 1121, 1124), (1128, 1125, 1126, 1129), (1129, 1126, 1124, 1127), (1131, 1128, 1129, 1132), (1132, 1129, 1127, 1130), (1134, 1131, 1132, 1135), (1135, 1132, 1130, 1133), (1137, 1134, 1135, 1138), (1138, 1135, 1133, 1136), (1140, 1137, 1138, 1141), (1141, 1138, 1136, 1139), (1143, 1140, 1141, 1144), (1144, 1141, 1139, 1142), (1146, 1143, 1144, 1147), (1147, 1144, 1142, 1145), (1149, 1146, 1147, 1150), (1150, 1147, 1145, 1148), (1152, 1149, 1150, 1153), (1153, 1150, 1148, 1151), (1155, 1152, 1153, 1156), (1156, 1153, 1151, 1154), (1158, 1155, 1156, 1159), (1159, 1156, 1154, 1157), (1161, 1158, 1159, 1162), (1162, 1159, 1157, 1160), (1164, 1161, 1162, 1165), (1165, 1162, 1160, 1163), (1167, 1164, 1165, 1168), (1168, 1165, 1163, 1166), (1170, 1167, 1168, 1171), (1171, 1168, 1166, 1169), (1173, 1170, 1171, 1174), (1174, 1171, 1169, 1172), (1176, 1173, 1174, 1177), (1177, 1174, 1172, 1175), (1179, 1176, 1177, 1180), (1180, 1177, 1175, 1178), (1182, 1179, 1180, 1183), (1183, 1180, 1178, 1181), (1185, 1182, 1183, 1186), (1186, 1183, 1181, 1184), (1188, 1185, 1186, 1189), (1189, 1186, 1184, 1187), (1191, 1188, 1189, 1192), (1192, 1189, 1187, 1190), (1194, 1191, 1192, 1195), (1195, 1192, 1190, 1193), (1197, 1194, 1195, 1198), (1198, 1195, 1193, 1196), (1200, 1197, 1198, 1201), (1201, 1198, 1196, 1199), (1203, 1200, 1201, 1204), (1204, 1201, 1199, 1202), (1206, 1203, 1204, 1207), (1207, 1204, 1202, 1205), (1209, 1206, 1207, 1210), (1210, 1207, 1205, 1208), (1212, 1209, 1210, 1213), (1213, 1210, 1208, 1211), (1215, 1212, 1213, 1216), (1216, 1213, 1211, 1214), (1218, 1215, 1216, 1219), (1219, 1216, 1214, 1217), (1221, 1218, 1219, 1222), (1222, 1219, 1217, 1220), (1224, 1221, 1222, 1225), (1225, 1222, 1220, 1223), (1227, 1224, 1225, 1228), (1228, 1225, 1223, 1226), (1230, 1227, 1228, 1231), (1231, 1228, 1226, 1229), (1233, 1230, 1231, 1234), (1234, 1231, 1229, 1232), (1236, 1233, 1234, 1237), (1237, 1234, 1232, 1235), (1239, 1236, 1237, 1240), (1240, 1237, 1235, 1238), (1242, 1239, 1240, 1243), (1243, 1240, 1238, 1241), (1245, 1242, 1243, 1246), (1246, 1243, 1241, 1244), (1248, 1245, 1246, 1249), (1249, 1246, 1244, 1247), (1251, 1248, 1249, 1252), (1252, 1249, 1247, 1250), (1254, 1251, 1252, 1255), (1255, 1252, 1250, 1253), (1257, 1254, 1255, 1258), (1258, 1255, 1253, 1256), (1260, 1257, 1258, 1261), (1261, 1258, 1256, 1259), (1263, 1260, 1261, 1264), (1264, 1261, 1259, 1262), (1266, 1263, 1264, 1267), (1267, 1264, 1262, 1265), (1269, 1266, 1267, 1270), (1270, 1267, 1265, 1268), (1272, 1269, 1270, 1273), (1273, 1270, 1268, 1271), (1275, 1272, 1273, 1276), (1276, 1273, 1271, 1274), (1278, 1275, 1276, 1279), (1279, 1276, 1274, 1277), (1088, 1278, 1279, 1090), (1090, 1279, 1277, 1089), (899, 897, 1088, 1092), (1471, 1344, 1280, 1343), (1349, 1351, 1283, 1282), (1351, 1353, 1284, 1283), (1353, 1355, 1285, 1284), (1355, 1357, 1286, 1285), (1357, 1359, 1287, 1286), (1359, 1361, 1288, 1287), (1361, 1363, 1289, 1288), (1363, 1365, 1290, 1289), (1365, 1367, 1291, 1290), (1367, 1369, 1292, 1291), (1369, 1371, 1293, 1292), (1371, 1373, 1294, 1293), (1373, 1375, 1295, 1294), (1375, 1377, 1296, 1295), (1377, 1379, 1297, 1296), (1379, 1381, 1298, 1297), (1381, 1383, 1299, 1298), (1383, 1385, 1300, 1299), (1385, 1387, 1301, 1300), (1387, 1389, 1302, 1301), (1389, 1391, 1303, 1302), (1391, 1393, 1304, 1303), (1393, 1395, 1305, 1304), (1395, 1397, 1306, 1305), (1397, 1399, 1307, 1306), (1399, 1401, 1308, 1307), (1401, 1403, 1309, 1308), (1403, 1405, 1310, 1309), (1406, 1404, 1533, 1535), (1405, 1407, 1311, 1310), (1409, 1411, 1313, 1312), (1411, 1413, 1314, 1313), (1413, 1415, 1315, 1314), (1415, 1417, 1316, 1315), (1417, 1419, 1317, 1316), (1419, 1421, 1318, 1317), (1421, 1423, 1319, 1318), (1423, 1425, 1320, 1319), (1425, 1427, 1321, 1320), (1427, 1429, 1322, 1321), (1429, 1431, 1323, 1322), (1431, 1433, 1324, 1323), (1433, 1435, 1325, 1324), (1435, 1437, 1326, 1325), (1437, 1439, 1327, 1326), (1439, 1441, 1328, 1327), (1441, 1443, 1329, 1328), (1443, 1445, 1330, 1329), (1445, 1447, 1331, 1330), (1447, 1449, 1332, 1331), (1449, 1451, 1333, 1332), (1451, 1453, 1334, 1333), (1453, 1455, 1335, 1334), (1455, 1457, 1336, 1335), (1457, 1459, 1337, 1336), (1459, 1461, 1338, 1337), (1461, 1463, 1339, 1338), (1463, 1465, 1340, 1339), (1465, 1467, 1341, 1340), (1467, 1469, 1342, 1341), (1469, 1471, 1343, 1342), (1473, 0, 1, 1474), (1346, 1345, 1472, 1475), (1280, 1281, 1282, 1283, 1284, 1285, 1286, 1287, 1288, 1289, 1290, 1291, 1292, 1293, 1294, 1295, 1296, 1297, 1298, 1299, 1300, 1301, 1302, 1303, 1304, 1305, 1306, 1307, 1308, 1309, 1310, 1311, 1312, 1313, 1314, 1315, 1316, 1317, 1318, 1319, 1320, 1321, 1322, 1323, 1324, 1325, 1326, 1327, 1328, 1329, 1330, 1331, 1332, 1333, 1334, 1335, 1336, 1337, 1338, 1339, 1340, 1341, 1342, 1343), (1354, 1352, 1481, 1483), (1460, 1458, 1587, 1589), (1408, 1406, 1535, 1537), (1356, 1354, 1483, 1485), (1462, 1460, 1589, 1591), (1410, 1408, 1537, 1539), (1358, 1356, 1485, 1487), (1464, 1462, 1591, 1593), (1412, 1410, 1539, 1541), (1360, 1358, 1487, 1489), (1466, 1464, 1593, 1595), (1414, 1412, 1541, 1543), (1362, 1360, 1489, 1491), (1468, 1466, 1595, 1597), (1416, 1414, 1543, 1545), (1364, 1362, 1491, 1493), (1470, 1468, 1597, 1599), (1418, 1416, 1545, 1547), (1366, 1364, 1493, 1495), (1347, 1349, 1282, 1281), (1420, 1418, 1547, 1549), (1368, 1366, 1495, 1497), (1422, 1420, 1549, 1551), (1370, 1368, 1497, 1499), (1424, 1422, 1551, 1553), (1372, 1370, 1499, 1501), (1426, 1424, 1553, 1555), (1374, 1372, 1501, 1503), (1428, 1426, 1555, 1557), (1376, 1374, 1503, 1505), (1430, 1428, 1557, 1559), (1378, 1376, 1505, 1507), (1432, 1430, 1559, 1561), (1380, 1378, 1507, 1509), (1434, 1432, 1561, 1563), (1382, 1380, 1509, 1511), (1436, 1434, 1563, 1565), (1384, 1382, 1511, 1513), (1438, 1436, 1565, 1567), (1386, 1384, 1513, 1515), (1440, 1438, 1567, 1569), (1388, 1386, 1515, 1517), (1442, 1440, 1569, 1571), (1390, 1388, 1517, 1519), (1444, 1442, 1571, 1573), (1392, 1390, 1519, 1521), (1446, 1444, 1573, 1575), (1394, 1392, 1521, 1523), (1448, 1446, 1575, 1577), (1396, 1394, 1523, 1525), (1450, 1448, 1577, 1579), (1398, 1396, 1525, 1527), (1345, 1470, 1599, 1472), (1452, 1450, 1579, 1581), (1400, 1398, 1527, 1529), (1348, 1346, 1475, 1477), (1454, 1452, 1581, 1583), (1402, 1400, 1529, 1531), (1350, 1348, 1477, 1479), (1456, 1454, 1583, 1585), (1404, 1402, 1531, 1533), (1352, 1350, 1479, 1481), (1458, 1456, 1585, 1587), (1473, 1474, 1475, 1472), (1474, 1476, 1477, 1475), (1476, 1478, 1479, 1477), (1478, 1480, 1481, 1479), (1480, 1482, 1483, 1481), (1482, 1484, 1485, 1483), (1484, 1486, 1487, 1485), (1486, 1488, 1489, 1487), (1488, 1490, 1491, 1489), (1490, 1492, 1493, 1491), (1492, 1494, 1495, 1493), (1494, 1496, 1497, 1495), (1496, 1498, 1499, 1497), (1498, 1500, 1501, 1499), (1500, 1502, 1503, 1501), (1502, 1504, 1505, 1503), (1504, 1506, 1507, 1505), (1506, 1508, 1509, 1507), (1508, 1510, 1511, 1509), (1510, 1512, 1513, 1511), (1512, 1514, 1515, 1513), (1514, 1516, 1517, 1515), (1516, 1518, 1519, 1517), (1518, 1520, 1521, 1519), (1520, 1522, 1523, 1521), (1522, 1524, 1525, 1523), (1524, 1526, 1527, 1525), (1526, 1528, 1529, 1527), (1528, 1530, 1531, 1529), (1530, 1532, 1533, 1531), (1532, 1534, 1535, 1533), (1534, 1536, 1537, 1535), (1536, 1538, 1539, 1537), (1538, 1540, 1541, 1539), (1540, 1542, 1543, 1541), (1542, 1544, 1545, 1543), (1544, 1546, 1547, 1545), (1546, 1548, 1549, 1547), (1548, 1550, 1551, 1549), (1550, 1552, 1553, 1551), (1552, 1554, 1555, 1553), (1554, 1556, 1557, 1555), (1556, 1558, 1559, 1557), (1558, 1560, 1561, 1559), (1560, 1562, 1563, 1561), (1562, 1564, 1565, 1563), (1564, 1566, 1567, 1565), (1566, 1568, 1569, 1567), (1568, 1570, 1571, 1569), (1570, 1572, 1573, 1571), (1572, 1574, 1575, 1573), (1574, 1576, 1577, 1575), (1576, 1578, 1579, 1577), (1578, 1580, 1581, 1579), (1580, 1582, 1583, 1581), (1582, 1584, 1585, 1583), (1584, 1586, 1587, 1585), (1586, 1588, 1589, 1587), (1588, 1590, 1591, 1589), (1590, 1592, 1593, 1591), (1592, 1594, 1595, 1593), (1594, 1596, 1597, 1595), (1596, 1598, 1599, 1597), (1598, 1473, 1472, 1599), (1345, 1346, 1347, 1344), (1346, 1348, 1349, 1347), (1348, 1350, 1351, 1349), (1350, 1352, 1353, 1351), (1352, 1354, 1355, 1353), (1354, 1356, 1357, 1355), (1356, 1358, 1359, 1357), (1358, 1360, 1361, 1359), (1360, 1362, 1363, 1361), (1362, 1364, 1365, 1363), (1364, 1366, 1367, 1365), (1366, 1368, 1369, 1367), (1368, 1370, 1371, 1369), (1370, 1372, 1373, 1371), (1372, 1374, 1375, 1373), (1374, 1376, 1377, 1375), (1376, 1378, 1379, 1377), (1378, 1380, 1381, 1379), (1380, 1382, 1383, 1381), (1382, 1384, 1385, 1383), (1384, 1386, 1387, 1385), (1386, 1388, 1389, 1387), (1388, 1390, 1391, 1389), (1390, 1392, 1393, 1391), (1392, 1394, 1395, 1393), (1394, 1396, 1397, 1395), (1396, 1398, 1399, 1397), (1398, 1400, 1401, 1399), (1400, 1402, 1403, 1401), (1402, 1404, 1405, 1403), (1404, 1406, 1407, 1405), (1406, 1408, 1409, 1407), (1408, 1410, 1411, 1409), (1410, 1412, 1413, 1411), (1412, 1414, 1415, 1413), (1414, 1416, 1417, 1415), (1416, 1418, 1419, 1417), (1418, 1420, 1421, 1419), (1420, 1422, 1423, 1421), (1422, 1424, 1425, 1423), (1424, 1426, 1427, 1425), (1426, 1428, 1429, 1427), (1428, 1430, 1431, 1429), (1430, 1432, 1433, 1431), (1432, 1434, 1435, 1433), (1434, 1436, 1437, 1435), (1436, 1438, 1439, 1437), (1438, 1440, 1441, 1439), (1440, 1442, 1443, 1441), (1442, 1444, 1445, 1443), (1444, 1446, 1447, 1445), (1446, 1448, 1449, 1447), (1448, 1450, 1451, 1449), (1450, 1452, 1453, 1451), (1452, 1454, 1455, 1453), (1454, 1456, 1457, 1455), (1456, 1458, 1459, 1457), (1458, 1460, 1461, 1459), (1460, 1462, 1463, 1461), (1462, 1464, 1465, 1463), (1464, 1466, 1467, 1465), (1466, 1468, 1469, 1467), (1468, 1470, 1471, 1469), (1470, 1345, 1344, 1471), (1344, 1347, 1281, 1280), (1602, 1601, 1600, 1603), (1604, 1602, 1603, 1605), (1606, 1604, 1605, 1607), (1608, 1606, 1607, 1609), (706, 702, 1602, 1604), (710, 706, 1604, 1606), (714, 710, 1606, 1608), (698, 696, 1600, 1601), (712, 714, 1608, 1609), (696, 700, 1603, 1600)])
me_cylinder.polygons.foreach_set('use_smooth', [1, 1, 1, 1, 1, 1, 1, 1, 1, 1, 1, 1, 1, 1, 1, 1, 1, 1, 1, 1, 1, 1, 1, 1, 1, 1, 1, 1, 1, 1, 1, 1, 1, 1, 1, 1, 1, 1, 1, 1, 1, 1, 1, 1, 1, 1, 1, 1, 1, 1, 1, 1, 1, 1, 1, 1, 1, 1, 1, 1, 1, 1, 1, 1, 0, 0, 0, 0, 0, 0, 0, 0, 0, 0, 0, 0, 0, 0, 0, 0, 0, 0, 0, 0, 0, 0, 0, 0, 0, 0, 0, 0, 0, 0, 0, 0, 0, 0, 0, 0, 0, 0, 0, 0, 0, 0, 0, 0, 0, 0, 0, 0, 0, 0, 0, 0, 0, 0, 0, 0, 0, 0, 0, 0, 0, 0, 0, 0, 1, 1, 1, 1, 1, 1, 1, 1, 1, 1, 1, 1, 1, 1, 1, 1, 1, 1, 1, 1, 1, 1, 1, 1, 1, 1, 1, 1, 1, 1, 1, 1, 1, 1, 1, 1, 1, 1, 1, 1, 1, 1, 1, 1, 1, 1, 1, 1, 1, 1, 1, 1, 1, 1, 1, 1, 1, 1, 1, 1, 1, 1, 1, 1, 1, 1, 1, 1, 1, 1, 1, 1, 1, 1, 1, 1, 1, 1, 1, 1, 1, 1, 1, 1, 1, 1, 1, 1, 1, 1, 1, 1, 1, 1, 1, 1, 1, 1, 1, 1, 1, 1, 1, 1, 1, 1, 1, 1, 1, 1, 1, 0, 1, 1, 1, 1, 1, 1, 1, 1, 1, 1, 1, 1, 1, 1, 1, 1, 1, 1, 0, 0, 0, 0, 0, 0, 0, 0, 0, 0, 0, 0, 0, 0, 0, 0, 0, 0, 0, 0, 0, 0, 0, 0, 0, 0, 0, 0, 0, 0, 0, 0, 0, 0, 0, 0, 0, 0, 0, 0, 0, 0, 0, 0, 0, 0, 0, 0, 0, 0, 0, 0, 0, 0, 0, 0, 0, 0, 0, 0, 0, 0, 0, 1, 0, 1, 1, 1, 1, 1, 1, 1, 1, 1, 1, 1, 1, 1, 1, 1, 1, 1, 1, 1, 1, 1, 1, 1, 1, 1, 1, 1, 1, 1, 1, 1, 1, 1, 1, 1, 1, 1, 1, 1, 1, 1, 1, 1, 1, 1, 1, 1, 1, 1, 0, 1, 1, 1, 1, 1, 1, 1, 1, 1, 0, 1, 0, 0, 0, 0, 0, 0, 0, 0, 0, 0, 0, 0, 0, 0, 0, 0, 0, 0, 0, 0, 0, 0, 0, 0, 0, 0, 0, 0, 0, 1, 0, 0, 0, 0, 0, 0, 0, 0, 0, 0, 0, 0, 0, 0, 0, 0, 0, 0, 0, 0, 0, 0, 0, 0, 0, 0, 0, 0, 0, 0, 0, 0, 0, 1, 1, 1, 1, 1, 1, 1, 1, 1, 1, 1, 1, 1, 1, 1, 1, 1, 1, 1, 1, 1, 1, 1, 1, 1, 1, 1, 1, 1, 1, 1, 1, 1, 1, 1, 1, 1, 1, 1, 1, 1, 1, 1, 1, 1, 1, 1, 1, 1, 1, 1, 1, 1, 1, 1, 1, 1, 1, 1, 1, 1, 1, 1, 1, 1, 1, 1, 1, 1, 1, 1, 1, 1, 1, 1, 1, 1, 1, 1, 1, 1, 1, 1, 1, 1, 1, 1, 1, 1, 1, 1, 1, 1, 1, 1, 1, 1, 1, 1, 1, 1, 1, 1, 1, 1, 1, 1, 1, 1, 1, 1, 1, 1, 1, 1, 1, 1, 1, 1, 1, 1, 1, 1, 1, 1, 1, 1, 1, 1, 1, 1, 1, 1, 1, 1, 1, 1, 1, 1, 1, 1, 1, 1, 1, 1, 1, 1, 1, 1, 1, 1, 1, 1, 1, 1, 1, 1, 1, 1, 1, 1, 1, 1, 1, 1, 1, 1, 1, 1, 1, 1, 1, 1, 1, 1, 1, 1, 1, 1, 1, 1, 1, 1, 1, 1, 1, 1, 1, 1, 1, 1, 1, 1, 1, 1, 1, 1, 1, 1, 1, 1, 1, 1, 1, 1, 1, 1, 1, 1, 1, 1, 1, 1, 1, 1, 1, 1, 1, 1, 1, 1, 1, 1, 1, 1, 1, 1, 1, 1, 1, 1, 1, 1, 1, 1, 1, 1, 1, 1, 1, 1, 1, 1, 1, 1, 1, 1, 1, 1, 1, 1, 1, 1, 1, 1, 1, 1, 1, 1, 1, 1, 1, 1, 1, 1, 1, 1, 1, 1, 1, 1, 1, 1, 1, 1, 1, 1, 1, 1, 1, 1, 1, 1, 1, 1, 1, 1, 1, 1, 1, 1, 1, 1, 1, 1, 1, 1, 1, 1, 1, 1, 1, 1, 1, 1, 1, 1, 1, 1, 1, 1, 1, 1, 1, 1, 1, 1, 1, 1, 1, 1, 1, 1, 1, 1, 1, 1, 1, 1, 1, 1, 1, 1, 1, 1, 1, 1, 1, 1, 1, 1, 1, 1, 1, 1, 1, 1, 1, 1, 1, 1, 1, 1, 1, 1, 1, 1, 1, 1, 1, 1, 1, 1, 1, 1, 1, 1, 1, 1, 1, 1, 1, 1, 1, 1, 1, 1, 1, 1, 1, 1, 1, 1, 1, 1, 1, 1, 1, 1, 1, 1, 1, 1, 1, 1, 1, 1, 1, 1, 1, 1, 1, 1, 1, 1, 1, 1, 1, 1, 1, 1, 1, 1, 1, 1, 1, 1, 1, 1, 1, 1, 1, 1, 1, 1, 1, 1, 1, 1, 1, 1, 1, 1, 1, 1, 1, 1, 1, 1, 1, 1, 1, 1, 1, 1, 1, 1, 1, 1, 1, 1, 1, 1, 1, 1, 1, 1, 1, 1, 1, 1, 1, 1, 1, 1, 1, 1, 1, 1, 1, 1, 1, 1, 1, 1, 1, 1, 1, 1, 1, 1, 1, 1, 1, 1, 1, 1, 1, 1, 1, 1, 1, 1, 1, 1, 1, 1, 1, 1, 1, 1, 1, 1, 1, 1, 1, 1, 1, 1, 1, 1, 1, 1, 1, 1, 1, 1, 1, 1, 1, 1, 1, 1, 1, 1, 1, 1, 1, 1, 1, 1, 1, 1, 1, 1, 1, 1, 1, 1, 1, 1, 1, 1, 1, 1, 1, 1, 1, 1, 1, 1, 1, 1, 1, 1, 1, 1, 1, 1, 1, 1, 1, 1, 1, 1, 1, 1, 1, 1, 1, 1, 1, 1, 1, 1, 1, 1, 1, 1, 1, 1, 1, 1, 1, 1, 1, 1, 1, 1, 1, 1, 1, 1, 1, 1, 1, 1, 1, 1, 1, 1, 1, 1, 1, 1, 1, 1, 1, 1, 1, 1, 1, 1, 1, 1, 1, 1, 1, 1, 1, 1, 1, 1, 1, 1, 1, 1, 1, 1, 1, 1, 1, 1, 1, 1, 1, 1, 1, 1, 1, 1, 1, 1, 1, 1, 1, 1, 1, 1, 1, 1, 1, 1, 1, 1, 1, 1, 1, 1, 1, 1, 1, 1, 1, 1, 1, 1, 1, 1, 1, 1, 1, 1, 1, 1, 1, 1, 1, 1, 1, 1, 1, 1, 1, 1, 1, 1, 1, 1, 1, 1, 1, 1, 1, 1, 1, 1, 1, 1, 1, 1, 1, 1, 1, 1, 1, 1, 1, 1, 1, 1, 1, 1, 1, 1, 1, 1, 1, 1, 1, 1, 1, 1, 1, 1, 1, 1, 1, 1, 1, 1, 1, 1, 1, 1, 1, 1, 1, 1, 1, 1, 1, 1, 1, 1, 1, 1, 1, 1, 1, 1, 1, 1, 1, 1, 1, 1, 1, 1, 1, 1, 1, 1, 1, 1, 1, 1, 1, 1, 1, 1, 1, 1, 1, 1, 1, 1, 1, 1, 1, 1, 1, 1, 1, 1, 1, 1, 1, 1, 1, 1, 1, 1, 1, 1, 1, 1, 1, 1, 1, 1, 1, 1, 1, 1, 1, 1, 1, 1, 1, 1, 1, 1, 1, 1, 1, 1, 1, 1, 1, 1, 1, 1, 1, 1, 1, 1, 1, 1, 1, 1, 1, 1, 1, 1, 1, 1, 1, 1, 1, 1, 1, 1, 1, 1, 1, 1, 1, 1, 1, 1, 1, 1, 1, 1, 1, 1, 1, 1, 1, 1, 1, 1, 0, 1, 1, 1, 1, 1, 1, 1, 1, 1, 1, 1, 1, 1, 1, 1, 1, 1, 1, 1, 1, 1, 1, 1, 1, 1, 1, 1, 1, 1, 1, 1, 1, 1, 0, 0, 0, 0, 0, 0, 0, 0, 0, 0, 0, 0, 0, 0, 0, 0, 0, 0, 0, 0, 0, 1, 0, 0, 0, 0, 0, 0, 0, 0, 0, 0, 0, 0, 0, 0, 0, 0, 0, 0, 0, 0, 0, 0, 0, 0, 0, 0, 0, 0, 0, 0, 0, 0, 0, 0, 0, 0, 0, 0, 0, 0, 0, 0, 0, 1, 1, 1, 1, 1, 1, 1, 1, 1, 1, 1, 1, 1, 1, 1, 1, 1, 1, 1, 1, 1, 1, 1, 1, 1, 1, 1, 1, 1, 1, 1, 1, 1, 1, 1, 1, 1, 1, 1, 1, 1, 1, 1, 1, 1, 1, 1, 1, 1, 1, 1, 1, 1, 1, 1, 1, 1, 1, 1, 1, 1, 1, 1, 1, 1, 1, 1, 1, 1, 1, 1, 1, 1, 1, 1, 1, 1, 1, 1, 1, 1, 1, 1, 1, 1, 1, 1, 1, 1, 1, 1, 1, 1, 1, 1, 1, 1, 1, 1, 1, 1, 1, 1, 1, 1, 1, 1, 1, 1, 1, 1, 1, 1, 1, 1, 1, 1, 1, 1, 1, 1, 1, 1, 1, 1, 1, 1, 1, 1, 0, 0, 0, 0, 1, 1, 1, 1, 1, 1])
_k = set([(0, 1), (0, 63), (1, 2), (2, 3), (3, 4), (4, 5), (5, 6), (6, 7), (7, 8), (8, 9), (9, 10), (10, 11), (11, 12), (12, 13), (13, 14), (14, 15), (15, 16), (16, 17), (17, 18), (18, 19), (19, 20), (20, 21), (21, 22), (22, 23), (23, 24), (24, 25), (25, 26), (26, 27), (27, 28), (28, 29), (29, 30), (30, 31), (31, 32), (32, 33), (33, 34), (34, 35), (35, 36), (36, 37), (37, 38), (38, 39), (39, 40), (40, 41), (41, 42), (42, 43), (43, 44), (44, 45), (45, 46), (46, 47), (47, 48), (48, 49), (49, 50), (50, 51), (51, 52), (52, 53), (53, 54), (54, 55), (55, 56), (56, 57), (57, 58), (58, 59), (59, 60), (60, 61), (61, 62), (62, 63), (64, 65), (64, 127), (65, 66), (66, 67), (67, 68), (68, 69), (69, 70), (70, 71), (71, 72), (72, 73), (73, 74), (74, 75), (75, 76), (76, 77), (77, 78), (78, 79), (79, 80), (80, 81), (81, 82), (82, 83), (83, 84), (84, 85), (85, 86), (86, 87), (87, 88), (88, 89), (89, 90), (90, 91), (91, 92), (92, 93), (93, 94), (94, 95), (95, 96), (96, 97), (97, 98), (98, 99), (99, 100), (100, 101), (101, 102), (102, 103), (103, 104), (104, 105), (105, 106), (106, 107), (107, 108), (108, 109), (109, 110), (110, 111), (111, 112), (112, 113), (113, 114), (114, 115), (115, 116), (116, 117), (117, 118), (118, 119), (119, 120), (120, 121), (121, 122), (122, 123), (123, 124), (124, 125), (125, 126), (126, 127), (696, 698), (696, 700), (696, 1600), (698, 702), (698, 1601), (700, 704), (702, 706), (704, 708), (706, 710), (708, 712), (710, 714), (712, 714), (712, 1609), (714, 1608), (1280, 1281), (1280, 1343), (1281, 1282), (1282, 1283), (1283, 1284), (1284, 1285), (1285, 1286), (1286, 1287), (1287, 1288), (1288, 1289), (1289, 1290), (1290, 1291), (1291, 1292), (1292, 1293), (1293, 1294), (1294, 1295), (1295, 1296), (1296, 1297), (1297, 1298), (1298, 1299), (1299, 1300), (1300, 1301), (1301, 1302), (1302, 1303), (1303, 1304), (1304, 1305), (1305, 1306), (1306, 1307), (1307, 1308), (1308, 1309), (1309, 1310), (1310, 1311), (1311, 1312), (1312, 1313), (1313, 1314), (1314, 1315), (1315, 1316), (1316, 1317), (1317, 1318), (1318, 1319), (1319, 1320), (1320, 1321), (1321, 1322), (1322, 1323), (1323, 1324), (1324, 1325), (1325, 1326), (1326, 1327), (1327, 1328), (1328, 1329), (1329, 1330), (1330, 1331), (1331, 1332), (1332, 1333), (1333, 1334), (1334, 1335), (1335, 1336), (1336, 1337), (1337, 1338), (1338, 1339), (1339, 1340), (1340, 1341), (1341, 1342), (1342, 1343), (1600, 1601), (1600, 1603), (1601, 1602), (1602, 1604), (1603, 1605), (1604, 1606), (1605, 1607), (1606, 1608), (1607, 1609), (1608, 1609)])
me_cylinder.attributes.new('sharp_edge', 'BOOLEAN', 'EDGE').data.foreach_set('value', [ (min(e.vertices), max(e.vertices)) in _k for e in me_cylinder.edges])
me_cylinder.use_remesh_preserve_volume = False
me_cylinder.use_remesh_preserve_attributes = False
me_cylinder.use_mirror_vertex_groups = False
me_cylinder.update()

# ---- objects
ob_cylinder = bpy.data.objects.new('Cylinder', me_cylinder)
ob_lamp = bpy.data.objects.new('Lamp', light_lamp)
ob_camera = bpy.data.objects.new('Camera', cam_camera)

# ---- transforms, parenting, visibility, modifiers, constraints
ob_cylinder.location = (0.0, 0.0, 0.0)
ob_cylinder.lineart.crease_threshold = 0.0
ob_lamp.location = (4.076, 1.005, 5.904)
ob_lamp.rotation_euler = (0.6503, 0.05522, 1.866)
ob_lamp.lock_rotations_4d = False
ob_lamp.empty_display_type = 'ARROWS'
ob_lamp.color = (0.0, 0.0, 0.0, 0.0)
ob_lamp.lineart.crease_threshold = 0.0
ob_camera.location = (7.481, -6.508, 5.344)
ob_camera.rotation_euler = (1.109, 0.0, 0.8149)
ob_camera.lock_rotations_4d = False
ob_camera.empty_display_type = 'ARROWS'
ob_camera.color = (0.0, 0.0, 0.0, 0.0)
ob_camera.display_type = 'WIRE'
ob_camera.lineart.crease_threshold = 0.0

# ---- collection membership
col_collection_1.objects.link(ob_cylinder)
col_collection_1.objects.link(ob_lamp)
col_collection_1.objects.link(ob_camera)

# ---- scene / render settings (as saved in the file)
scene.camera = ob_camera
scene.frame_start = 1; scene.frame_end = 250; scene.frame_set(1)
scene.render.engine = 'BLENDER_EEVEE_NEXT'
scene.render.resolution_percentage = 50
scene.render.dither_intensity = 0.0
scene.cycles.use_denoising = False
scene.cycles.samples = 128
scene.cycles.sampling_pattern = 'TABULATED_SOBOL'
scene.cycles.use_adaptive_sampling = False
scene.cycles.use_light_tree = False
scene.cycles.blur_glossy = 0.0
scene.cycles.sample_clamp_indirect = 0.0
scene.view_settings.view_transform = 'Standard'
bpy.context.view_layer.update()
